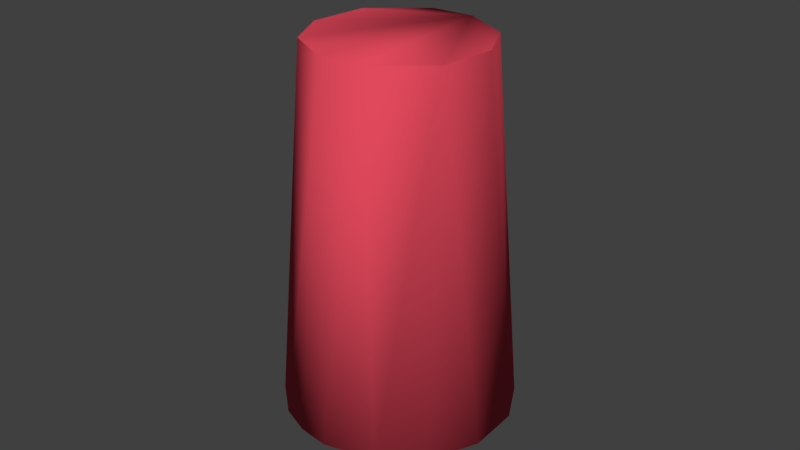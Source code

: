 # Source: red_cup.blend  (saved by Blender 2.79.0; exported with 4.5.12 LTS)
import bpy
from mathutils import Matrix  # noqa: F401  (used for matrix-valued properties, if any)

bpy.ops.wm.read_factory_settings(use_empty=True)
scene = bpy.context.scene
scene.name = 'Scene'

# ---- collections
col_collection_1 = bpy.data.collections.new('Collection 1'); scene.collection.children.link(col_collection_1)

# ---- materials (node trees are filled in below, after node groups)
mat_plastic___translucent_glossy__red__001 = bpy.data.materials.new('Plastic - Translucent Glossy (Red).001')
mat_plastic___translucent_glossy__red__001.alpha_threshold = 0.0
mat_plastic___translucent_glossy__red__001.use_transparent_shadow = False
mat_plastic___translucent_glossy__red__001.diffuse_color = (0.749, 0.06667, 0.1059, 1.0)
mat_plastic___translucent_glossy__red__001.roughness = 0.5

# ---- material node trees

# ---- world
world_world = bpy.data.worlds.new('World'); scene.world = world_world
world_world.color = (0.05088, 0.05088, 0.05088)
world_world.use_sun_shadow = False
world_world.sun_shadow_jitter_overblur = 0.0
world_world.cycles.sampling_method = 'MANUAL'

# ---- meshes
me_body1_001 = bpy.data.meshes.new('Body1.001')
me_body1_001.from_pydata([(0.0, 1.001e-32, 3.6), (0.0, 1.438, 3.487), (0.0, 2.875, 3.375), (0.0, 4.312, 3.263), (0.0, 5.75, 3.15), (0.0, 7.188, 3.037), (0.0, 8.625, 2.925), (0.0, 10.06, 2.812), (0.0, 11.5, 2.7), (-0.4913, 11.5, 2.655), (-0.9939, 11.5, 2.51), (-1.477, 11.5, 2.26), (-1.909, 11.5, 1.909), (-2.26, 11.5, 1.477), (-2.51, 11.5, 0.9939), (-2.655, 11.5, 0.4913), (-2.7, 11.5, -6.827e-16), (-2.655, 11.5, -0.4913), (-2.51, 11.5, -0.9939), (-2.26, 11.5, -1.477), (-1.909, 11.5, -1.909), (-1.477, 11.5, -2.26), (-0.9939, 11.5, -2.51), (-0.4913, 11.5, -2.655), (-3.307e-16, 11.5, -2.7), (-3.444e-16, 10.06, -2.812), (-3.582e-16, 8.625, -2.925), (-3.72e-16, 7.188, -3.037), (-3.858e-16, 5.75, -3.15), (-3.995e-16, 4.312, -3.263), (-4.133e-16, 2.875, -3.375), (-4.271e-16, 1.438, -3.487), (-4.409e-16, 8.882e-16, -3.6), (-0.3235, 0.0, -3.585), (-0.6551, 0.0, -3.54), (-0.9906, 0.0, -3.461), (-1.325, 0.0, -3.347), (-1.653, 0.0, -3.198), (-1.97, 0.0, -3.013), (-2.269, 0.0, -2.795), (-2.546, 0.0, -2.546), (-2.795, 0.0, -2.269), (-3.013, 0.0, -1.97), (-3.198, 0.0, -1.653), (-3.347, 0.0, -1.325), (-3.461, 0.0, -0.9906), (-3.54, 0.0, -0.6551), (-3.585, 0.0, -0.3235), (-3.6, 0.0, -7.93e-16), (-3.585, 0.0, 0.3235), (-3.54, 0.0, 0.6551), (-3.461, 0.0, 0.9906), (-3.347, 0.0, 1.325), (-3.198, 0.0, 1.653), (-3.013, 0.0, 1.97), (-2.795, 0.0, 2.269), (-2.546, 0.0, 2.546), (-2.269, 0.0, 2.795), (-1.97, 0.0, 3.013), (-1.653, 0.0, 3.198), (-1.325, 0.0, 3.347), (-0.9906, 0.0, 3.461), (-0.6551, 0.0, 3.54), (-0.3235, 0.0, 3.585), (-2.776, 8.625, 0.9217), (-2.654, 8.625, 1.23), (-1.23, 8.625, 2.654), (-0.9217, 8.625, 2.776), (-0.301, 8.625, 2.909), (-0.3241, 5.75, 3.133), (-0.3473, 2.875, 3.357), (-0.61, 8.625, 2.861), (-0.6569, 5.75, 3.081), (-0.7038, 2.875, 3.301), (-1.325, 5.75, 2.858), (-1.419, 2.875, 3.062), (-1.063, 2.875, 3.203), (-0.9926, 5.75, 2.99), (-1.81, 8.625, 2.298), (-1.949, 5.75, 2.475), (-2.088, 2.875, 2.651), (-1.763, 2.875, 2.878), (-1.646, 5.75, 2.686), (-1.528, 8.625, 2.494), (-2.298, 8.625, 1.81), (-2.475, 5.75, 1.949), (-2.651, 2.875, 2.088), (-2.386, 2.875, 2.386), (-2.227, 5.75, 2.227), (-2.068, 8.625, 2.068), (-2.494, 8.625, 1.528), (-2.686, 5.75, 1.646), (-2.878, 2.875, 1.763), (-2.99, 5.75, 0.9926), (-3.203, 2.875, 1.063), (-3.062, 2.875, 1.419), (-2.858, 5.75, 1.325), (-2.909, 8.625, 0.301), (-3.133, 5.75, 0.3241), (-3.357, 2.875, 0.3473), (-3.301, 2.875, 0.7038), (-3.081, 5.75, 0.6569), (-2.861, 8.625, 0.61), (-2.909, 8.625, -0.301), (-3.133, 5.75, -0.3241), (-3.357, 2.875, -0.3473), (-3.375, 2.875, -8.604e-16), (-3.15, 5.75, -8.327e-16), (-2.925, 8.625, -4.441e-16), (-2.861, 8.625, -0.61), (-3.081, 5.75, -0.6569), (-3.301, 2.875, -0.7038), (-2.494, 8.625, -1.528), (-2.686, 5.75, -1.646), (-2.878, 2.875, -1.763), (-3.138, 2.875, -1.242), (-2.929, 5.75, -1.159), (-2.72, 8.625, -1.077), (-2.187, 8.625, -1.942), (-2.355, 5.75, -2.092), (-2.523, 2.875, -2.241), (-1.81, 8.625, -2.298), (-1.949, 5.75, -2.475), (-2.088, 2.875, -2.651), (-1.381, 8.625, -2.579), (-1.487, 5.75, -2.777), (-1.593, 2.875, -2.975), (-0.9217, 8.625, -2.776), (-0.9926, 5.75, -2.99), (-1.063, 2.875, -3.203), (-0.4548, 8.625, -2.889), (-0.4898, 5.75, -3.112), (-0.5247, 2.875, -3.334), (0.3235, 0.0, -3.585), (0.6551, 0.0, -3.54), (0.9906, 0.0, -3.461), (1.325, 0.0, -3.347), (1.653, 0.0, -3.198), (1.97, 0.0, -3.013), (2.269, 0.0, -2.795), (2.546, 0.0, -2.546), (2.795, 0.0, -2.269), (3.013, 0.0, -1.97), (3.198, 0.0, -1.653), (3.347, 0.0, -1.325), (3.461, 0.0, -0.9906), (3.54, 0.0, -0.6551), (3.585, 0.0, -0.3235), (3.6, 0.0, -3.919e-16), (3.585, 0.0, 0.3235), (3.54, 0.0, 0.6551), (3.461, 0.0, 0.9906), (3.347, 0.0, 1.325), (3.198, 0.0, 1.653), (3.013, 0.0, 1.97), (2.795, 0.0, 2.269), (2.546, 0.0, 2.546), (2.269, 0.0, 2.795), (1.97, 0.0, 3.013), (1.653, 0.0, 3.198), (1.325, 0.0, 3.347), (0.9906, 0.0, 3.461), (0.6551, 0.0, 3.54), (0.3235, 0.0, 3.585), (-4.441e-16, 1.001e-32, -1.776e-15), (0.4913, 11.5, -2.655), (0.9939, 11.5, -2.51), (1.477, 11.5, -2.26), (1.909, 11.5, -1.909), (2.26, 11.5, -1.477), (2.51, 11.5, -0.9939), (2.655, 11.5, -0.4913), (2.7, 11.5, -3.82e-16), (2.655, 11.5, 0.4913), (2.51, 11.5, 0.9939), (2.26, 11.5, 1.477), (1.909, 11.5, 1.909), (1.477, 11.5, 2.26), (0.9939, 11.5, 2.51), (0.4913, 11.5, 2.655), (2.776, 8.625, -0.9217), (2.654, 8.625, -1.23), (1.23, 8.625, -2.654), (0.9217, 8.625, -2.776), (0.5247, 2.875, 3.334), (0.4898, 5.75, 3.112), (0.4548, 8.625, 2.889), (1.063, 2.875, 3.203), (0.9926, 5.75, 2.99), (0.9217, 8.625, 2.776), (1.593, 2.875, 2.975), (1.487, 5.75, 2.777), (1.381, 8.625, 2.579), (2.088, 2.875, 2.651), (1.949, 5.75, 2.475), (1.81, 8.625, 2.298), (2.523, 2.875, 2.241), (2.355, 5.75, 2.092), (2.187, 8.625, 1.942), (2.878, 2.875, 1.763), (2.686, 5.75, 1.646), (2.494, 8.625, 1.528), (3.138, 2.875, 1.242), (2.929, 5.75, 1.159), (2.72, 8.625, 1.077), (3.301, 2.875, 0.7038), (3.081, 5.75, 0.6569), (2.861, 8.625, 0.61), (3.357, 2.875, 0.3473), (3.133, 5.75, 0.3241), (2.909, 8.625, 0.301), (3.375, 2.875, -4.441e-16), (3.15, 5.75, -4.441e-16), (2.925, 8.625, -4.441e-16), (3.357, 2.875, -0.3473), (3.133, 5.75, -0.3241), (2.909, 8.625, -0.301), (3.301, 2.875, -0.7038), (3.081, 5.75, -0.6569), (2.861, 8.625, -0.61), (3.203, 2.875, -1.063), (2.99, 5.75, -0.9926), (3.062, 2.875, -1.419), (2.858, 5.75, -1.325), (2.878, 2.875, -1.763), (2.686, 5.75, -1.646), (2.494, 8.625, -1.528), (2.651, 2.875, -2.088), (2.475, 5.75, -1.949), (2.298, 8.625, -1.81), (2.386, 2.875, -2.386), (2.227, 5.75, -2.227), (2.068, 8.625, -2.068), (2.088, 2.875, -2.651), (1.949, 5.75, -2.475), (1.81, 8.625, -2.298), (1.763, 2.875, -2.878), (1.646, 5.75, -2.686), (1.528, 8.625, -2.494), (1.419, 2.875, -3.062), (1.325, 5.75, -2.858), (1.063, 2.875, -3.203), (0.9926, 5.75, -2.99), (0.7038, 2.875, -3.301), (0.6569, 5.75, -3.081), (0.61, 8.625, -2.861), (0.3473, 2.875, -3.357), (0.3241, 5.75, -3.133), (0.301, 8.625, -2.909), (-4.441e-16, 11.5, -4.441e-16)], [], [(0, 1, 63), (63, 1, 2), (63, 2, 70), (70, 2, 3), (70, 3, 69), (69, 3, 4), (69, 4, 5), (69, 5, 68), (68, 5, 6), (68, 6, 7), (7, 8, 68), (68, 8, 9), (68, 9, 71), (71, 9, 67), (71, 67, 77), (77, 67, 74), (77, 74, 75), (75, 74, 81), (75, 81, 59), (59, 81, 58), (58, 81, 80), (58, 80, 57), (57, 80, 87), (57, 87, 56), (56, 87, 55), (55, 87, 86), (55, 86, 54), (54, 86, 92), (54, 92, 53), (53, 92, 95), (53, 95, 52), (52, 95, 94), (52, 94, 51), (51, 94, 100), (51, 100, 50), (50, 100, 99), (50, 99, 49), (49, 99, 106), (49, 106, 48), (48, 106, 47), (47, 106, 105), (47, 105, 46), (46, 105, 111), (46, 111, 45), (45, 111, 115), (45, 115, 44), (44, 115, 43), (43, 115, 114), (43, 114, 42), (42, 114, 41), (41, 114, 120), (41, 120, 40), (40, 120, 123), (40, 123, 39), (39, 123, 38), (38, 123, 126), (38, 126, 37), (37, 126, 36), (36, 126, 129), (36, 129, 35), (35, 129, 132), (35, 132, 34), (34, 132, 33), (33, 132, 30), (33, 30, 31), (9, 10, 67), (67, 10, 66), (67, 66, 74), (74, 66, 82), (74, 82, 81), (81, 82, 80), (10, 11, 66), (66, 11, 83), (66, 83, 82), (82, 83, 79), (82, 79, 80), (80, 79, 87), (83, 11, 78), (78, 11, 12), (78, 12, 89), (89, 12, 84), (89, 84, 85), (85, 84, 91), (85, 91, 92), (92, 91, 95), (12, 13, 84), (84, 13, 90), (84, 90, 91), (91, 90, 96), (91, 96, 95), (95, 96, 94), (90, 13, 65), (65, 13, 14), (65, 14, 64), (64, 14, 15), (64, 15, 102), (102, 15, 97), (102, 97, 98), (98, 97, 107), (98, 107, 106), (106, 107, 105), (15, 16, 97), (97, 16, 108), (97, 108, 107), (107, 108, 104), (107, 104, 105), (105, 104, 111), (108, 16, 103), (103, 16, 17), (103, 17, 109), (109, 17, 18), (109, 18, 117), (117, 18, 112), (117, 112, 113), (113, 112, 119), (113, 119, 120), (120, 119, 123), (18, 19, 112), (112, 19, 118), (112, 118, 119), (119, 118, 122), (119, 122, 123), (123, 122, 126), (19, 20, 118), (118, 20, 121), (118, 121, 122), (122, 121, 125), (122, 125, 126), (126, 125, 129), (20, 21, 121), (121, 21, 124), (121, 124, 125), (125, 124, 128), (125, 128, 129), (129, 128, 132), (21, 22, 124), (124, 22, 127), (124, 127, 128), (128, 127, 131), (128, 131, 132), (132, 131, 29), (132, 29, 30), (22, 23, 127), (127, 23, 130), (127, 130, 131), (131, 130, 27), (131, 27, 28), (24, 25, 23), (23, 25, 130), (25, 26, 130), (130, 26, 27), (28, 29, 131), (31, 32, 33), (59, 60, 75), (75, 60, 76), (75, 76, 77), (77, 76, 72), (77, 72, 71), (71, 72, 68), (60, 61, 76), (76, 61, 73), (76, 73, 72), (72, 73, 69), (72, 69, 68), (61, 62, 73), (73, 62, 70), (73, 70, 69), (62, 63, 70), (83, 78, 79), (79, 78, 88), (79, 88, 87), (87, 88, 86), (89, 85, 88), (88, 85, 86), (86, 85, 92), (78, 89, 88), (64, 93, 65), (65, 93, 96), (65, 96, 90), (100, 94, 93), (93, 94, 96), (93, 64, 101), (101, 64, 102), (101, 102, 98), (98, 99, 101), (101, 99, 100), (101, 100, 93), (99, 98, 106), (108, 103, 104), (104, 103, 110), (104, 110, 111), (111, 110, 115), (103, 109, 110), (110, 109, 116), (110, 116, 115), (115, 116, 114), (117, 113, 116), (116, 113, 114), (114, 113, 120), (109, 117, 116), (33, 32, 164), (164, 32, 133), (164, 133, 134), (134, 135, 164), (164, 135, 136), (164, 136, 137), (137, 138, 164), (164, 138, 139), (164, 139, 140), (140, 141, 164), (164, 141, 142), (164, 142, 143), (143, 144, 164), (164, 144, 145), (164, 145, 146), (146, 147, 164), (164, 147, 148), (164, 148, 149), (149, 150, 164), (164, 150, 151), (164, 151, 152), (152, 153, 164), (164, 153, 154), (164, 154, 155), (155, 156, 164), (164, 156, 157), (164, 157, 158), (158, 159, 164), (164, 159, 160), (164, 160, 161), (161, 162, 164), (164, 162, 163), (164, 163, 0), (0, 63, 164), (164, 63, 62), (164, 62, 61), (61, 60, 164), (164, 60, 59), (164, 59, 58), (58, 57, 164), (164, 57, 56), (164, 56, 55), (55, 54, 164), (164, 54, 53), (164, 53, 52), (52, 51, 164), (164, 51, 50), (164, 50, 49), (49, 48, 164), (164, 48, 47), (164, 47, 46), (46, 45, 164), (164, 45, 44), (164, 44, 43), (43, 42, 164), (164, 42, 41), (164, 41, 40), (40, 39, 164), (164, 39, 38), (164, 38, 37), (37, 36, 164), (164, 36, 35), (164, 35, 34), (34, 33, 164), (8, 7, 179), (179, 7, 186), (179, 186, 189), (189, 186, 185), (189, 185, 188), (188, 185, 184), (188, 184, 187), (187, 184, 161), (187, 161, 160), (7, 6, 186), (186, 6, 5), (186, 5, 185), (185, 5, 4), (185, 4, 3), (185, 3, 184), (184, 3, 2), (184, 2, 163), (163, 2, 1), (163, 1, 0), (163, 162, 184), (184, 162, 161), (187, 160, 190), (190, 160, 159), (190, 159, 158), (190, 158, 193), (193, 158, 157), (193, 157, 156), (193, 156, 196), (196, 156, 155), (196, 155, 199), (199, 155, 154), (199, 154, 153), (199, 153, 202), (202, 153, 152), (202, 152, 151), (202, 151, 205), (205, 151, 150), (205, 150, 208), (208, 150, 149), (208, 149, 211), (211, 149, 148), (211, 148, 147), (211, 147, 214), (214, 147, 146), (214, 146, 217), (217, 146, 145), (217, 145, 220), (220, 145, 144), (220, 144, 222), (222, 144, 143), (222, 143, 224), (224, 143, 142), (224, 142, 227), (227, 142, 141), (227, 141, 230), (230, 141, 140), (230, 140, 139), (230, 139, 233), (233, 139, 138), (233, 138, 236), (236, 138, 137), (236, 137, 239), (239, 137, 136), (239, 136, 241), (241, 136, 135), (241, 135, 243), (243, 135, 134), (243, 134, 246), (246, 134, 133), (246, 133, 30), (30, 133, 31), (31, 133, 32), (30, 29, 246), (246, 29, 247), (246, 247, 243), (243, 247, 244), (243, 244, 241), (241, 244, 242), (241, 242, 239), (239, 242, 240), (239, 240, 236), (236, 240, 237), (236, 237, 233), (233, 237, 234), (233, 234, 230), (230, 234, 231), (230, 231, 227), (227, 231, 228), (227, 228, 224), (224, 228, 225), (224, 225, 222), (222, 225, 223), (222, 223, 220), (220, 223, 221), (220, 221, 217), (217, 221, 218), (217, 218, 214), (214, 218, 215), (214, 215, 211), (211, 215, 212), (211, 212, 208), (208, 212, 209), (208, 209, 205), (205, 209, 206), (205, 206, 202), (202, 206, 203), (202, 203, 199), (199, 203, 200), (199, 200, 196), (196, 200, 197), (196, 197, 193), (193, 197, 194), (193, 194, 190), (190, 194, 191), (190, 191, 187), (187, 191, 188), (29, 28, 247), (247, 28, 27), (247, 27, 248), (248, 27, 26), (248, 26, 25), (25, 24, 248), (248, 24, 165), (248, 165, 245), (245, 165, 183), (245, 183, 242), (242, 183, 240), (165, 166, 183), (183, 166, 182), (183, 182, 240), (240, 182, 237), (166, 167, 182), (182, 167, 238), (182, 238, 237), (237, 238, 234), (238, 167, 235), (235, 167, 168), (235, 168, 232), (232, 168, 229), (232, 229, 228), (228, 229, 225), (168, 169, 229), (229, 169, 226), (229, 226, 225), (225, 226, 223), (226, 169, 181), (181, 169, 170), (181, 170, 180), (180, 170, 171), (180, 171, 219), (219, 171, 216), (219, 216, 215), (215, 216, 212), (171, 172, 216), (216, 172, 213), (216, 213, 212), (212, 213, 209), (213, 172, 210), (210, 172, 173), (210, 173, 207), (207, 173, 174), (207, 174, 204), (204, 174, 201), (204, 201, 200), (200, 201, 197), (174, 175, 201), (201, 175, 198), (201, 198, 197), (197, 198, 194), (175, 176, 198), (198, 176, 195), (198, 195, 194), (194, 195, 191), (176, 177, 195), (195, 177, 192), (195, 192, 191), (191, 192, 188), (177, 178, 192), (192, 178, 189), (192, 189, 188), (178, 179, 189), (204, 200, 203), (207, 204, 203), (207, 203, 206), (210, 207, 206), (210, 206, 209), (213, 210, 209), (219, 215, 218), (180, 219, 218), (180, 218, 221), (181, 180, 221), (181, 221, 223), (226, 181, 223), (232, 228, 231), (235, 232, 231), (235, 231, 234), (238, 235, 234), (245, 242, 244), (248, 245, 244), (248, 244, 247), (9, 8, 249), (249, 8, 179), (249, 179, 178), (178, 177, 249), (249, 177, 176), (249, 176, 175), (175, 174, 249), (249, 174, 173), (249, 173, 172), (172, 171, 249), (249, 171, 170), (249, 170, 169), (169, 168, 249), (249, 168, 167), (249, 167, 166), (166, 165, 249), (249, 165, 24), (249, 24, 23), (23, 22, 249), (249, 22, 21), (249, 21, 20), (20, 19, 249), (249, 19, 18), (249, 18, 17), (17, 16, 249), (249, 16, 15), (249, 15, 14), (14, 13, 249), (249, 13, 12), (249, 12, 11), (11, 10, 249), (249, 10, 9)])
me_body1_001.polygons.foreach_set('use_smooth', [True] * 496)
_k = set([(0, 63), (0, 163), (8, 9), (8, 179), (9, 10), (10, 11), (11, 12), (12, 13), (13, 14), (14, 15), (15, 16), (16, 17), (17, 18), (18, 19), (19, 20), (20, 21), (21, 22), (22, 23), (23, 24), (24, 165), (32, 33), (32, 133), (33, 34), (34, 35), (35, 36), (36, 37), (37, 38), (38, 39), (39, 40), (40, 41), (41, 42), (42, 43), (43, 44), (44, 45), (45, 46), (46, 47), (47, 48), (48, 49), (49, 50), (50, 51), (51, 52), (52, 53), (53, 54), (54, 55), (55, 56), (56, 57), (57, 58), (58, 59), (59, 60), (60, 61), (61, 62), (62, 63), (133, 134), (134, 135), (135, 136), (136, 137), (137, 138), (138, 139), (139, 140), (140, 141), (141, 142), (142, 143), (143, 144), (144, 145), (145, 146), (146, 147), (147, 148), (148, 149), (149, 150), (150, 151), (151, 152), (152, 153), (153, 154), (154, 155), (155, 156), (156, 157), (157, 158), (158, 159), (159, 160), (160, 161), (161, 162), (162, 163), (165, 166), (166, 167), (167, 168), (168, 169), (169, 170), (170, 171), (171, 172), (172, 173), (173, 174), (174, 175), (175, 176), (176, 177), (177, 178), (178, 179)])
me_body1_001.attributes.new('sharp_edge', 'BOOLEAN', 'EDGE').data.foreach_set('value', [ (min(e.vertices), max(e.vertices)) in _k for e in me_body1_001.edges])
_uv = me_body1_001.uv_layers.new(name='Texture UVs')
_uv.uv.foreach_set('vector', [5.768, 0.0, 4.326, 0.0, 5.768, -0.2784, 5.768, -0.2784, 4.326, 0.0, 2.884, 0.0, 5.768, -0.2784, 2.884, 0.0, 2.884, -0.3182, 2.884, -0.3182, 2.884, 0.0, 1.442, 0.0, 2.884, -0.3182, 1.442, 0.0, 6.994e-16, -0.3182, 6.994e-16, -0.3182, 1.442, 0.0, 6.994e-16, 0.0, 6.994e-16, -0.3182, 6.994e-16, 0.0, -1.442, 0.0, 6.994e-16, -0.3182, -1.442, 0.0, -2.884, -0.3182, -2.884, -0.3182, -1.442, 0.0, -2.884, 0.0, -2.884, -0.3182, -2.884, 0.0, -4.326, 0.0, -4.326, 0.0, -5.768, 0.0, -2.884, -0.3182, -2.884, -0.3182, -5.768, 0.0, -5.768, -0.5569, -2.884, -0.3182, -5.768, -0.5569, -2.884, -0.6364, -2.884, -0.6364, -5.768, -0.5569, -2.884, -0.9546, -2.884, -0.6364, -2.884, -0.9546, 6.994e-16, -0.9546, 6.994e-16, -0.9546, -2.884, -0.9546, 6.994e-16, -1.273, 6.994e-16, -0.9546, 6.994e-16, -1.273, 2.884, -1.273, 2.884, -1.273, 6.994e-16, -1.273, 2.884, -1.591, 2.884, -1.273, 2.884, -1.591, 5.768, -1.392, 5.768, -1.392, 2.884, -1.591, 5.768, -1.671, 5.768, -1.671, 2.884, -1.591, 2.884, -1.909, 5.768, -1.671, 2.884, -1.909, 5.768, -1.949, 5.768, -1.949, 2.884, -1.909, 2.884, -2.227, 5.768, -1.949, 2.884, -2.227, 5.768, -2.227, 5.768, -2.227, 2.884, -2.227, 5.768, -2.506, 5.768, -2.506, 2.884, -2.227, 2.884, -2.546, 5.768, -2.506, 2.884, -2.546, 5.768, -2.784, 5.768, -2.784, 2.884, -2.546, 2.884, -2.864, 5.768, -2.784, 2.884, -2.864, 5.768, -3.063, 5.768, -3.063, 2.884, -2.864, 2.884, -3.182, 5.768, -3.063, 2.884, -3.182, 5.768, -3.341, 5.768, -3.341, 2.884, -3.182, 2.884, -3.5, 5.768, -3.341, 2.884, -3.5, 5.768, -3.62, 5.768, -3.62, 2.884, -3.5, 2.884, -3.818, 5.768, -3.62, 2.884, -3.818, 5.768, -3.898, 5.768, -3.898, 2.884, -3.818, 2.884, -4.137, 5.768, -3.898, 2.884, -4.137, 5.768, -4.176, 5.768, -4.176, 2.884, -4.137, 2.884, -4.455, 5.768, -4.176, 2.884, -4.455, 5.768, -4.455, 5.768, -4.455, 2.884, -4.455, 5.768, -4.733, 5.768, -4.733, 2.884, -4.455, 2.884, -4.773, 5.768, -4.733, 2.884, -4.773, 5.768, -5.012, 5.768, -5.012, 2.884, -4.773, 2.884, -5.091, 5.768, -5.012, 2.884, -5.091, 5.768, -5.29, 5.768, -5.29, 2.884, -5.091, 2.884, -5.569, 5.768, -5.29, 2.884, -5.569, 5.768, -5.569, 5.768, -5.569, 2.884, -5.569, 5.768, -5.847, 5.768, -5.847, 2.884, -5.569, 2.884, -6.046, 5.768, -5.847, 2.884, -6.046, 5.768, -6.125, 5.768, -6.125, 2.884, -6.046, 5.768, -6.404, 5.768, -6.404, 2.884, -6.046, 2.884, -6.523, 5.768, -6.404, 2.884, -6.523, 5.768, -6.682, 5.768, -6.682, 2.884, -6.523, 2.884, -7.0, 5.768, -6.682, 2.884, -7.0, 5.768, -6.961, 5.768, -6.961, 2.884, -7.0, 5.768, -7.239, 5.768, -7.239, 2.884, -7.0, 2.884, -7.478, 5.768, -7.239, 2.884, -7.478, 5.768, -7.518, 5.768, -7.518, 2.884, -7.478, 5.768, -7.796, 5.768, -7.796, 2.884, -7.478, 2.884, -7.955, 5.768, -7.796, 2.884, -7.955, 5.768, -8.074, 5.768, -8.074, 2.884, -7.955, 2.884, -8.432, 5.768, -8.074, 2.884, -8.432, 5.768, -8.353, 5.768, -8.353, 2.884, -8.432, 5.768, -8.631, 5.768, -8.631, 2.884, -8.432, 2.884, -8.91, 5.768, -8.631, 2.884, -8.91, 4.326, -8.91, -5.768, -0.5569, -5.768, -1.114, -2.884, -0.9546, -2.884, -0.9546, -5.768, -1.114, -2.884, -1.273, -2.884, -0.9546, -2.884, -1.273, 6.994e-16, -1.273, 6.994e-16, -1.273, -2.884, -1.273, 6.994e-16, -1.591, 6.994e-16, -1.273, 6.994e-16, -1.591, 2.884, -1.591, 2.884, -1.591, 6.994e-16, -1.591, 2.884, -1.909, -5.768, -1.114, -5.768, -1.671, -2.884, -1.273, -2.884, -1.273, -5.768, -1.671, -2.884, -1.591, -2.884, -1.273, -2.884, -1.591, 6.994e-16, -1.591, 6.994e-16, -1.591, -2.884, -1.591, 6.994e-16, -1.909, 6.994e-16, -1.591, 6.994e-16, -1.909, 2.884, -1.909, 2.884, -1.909, 6.994e-16, -1.909, 2.884, -2.227, -2.884, -1.591, -5.768, -1.671, -2.884, -1.909, -2.884, -1.909, -5.768, -1.671, -5.768, -2.227, -2.884, -1.909, -5.768, -2.227, -2.884, -2.227, -2.884, -2.227, -5.768, -2.227, -2.884, -2.546, -2.884, -2.227, -2.884, -2.546, 6.994e-16, -2.546, 6.994e-16, -2.546, -2.884, -2.546, 6.994e-16, -2.864, 6.994e-16, -2.546, 6.994e-16, -2.864, 2.884, -2.864, 2.884, -2.864, 6.994e-16, -2.864, 2.884, -3.182, -5.768, -2.227, -5.768, -2.784, -2.884, -2.546, -2.884, -2.546, -5.768, -2.784, -2.884, -2.864, -2.884, -2.546, -2.884, -2.864, 6.994e-16, -2.864, 6.994e-16, -2.864, -2.884, -2.864, 6.994e-16, -3.182, 6.994e-16, -2.864, 6.994e-16, -3.182, 2.884, -3.182, 2.884, -3.182, 6.994e-16, -3.182, 2.884, -3.5, -2.884, -2.864, -5.768, -2.784, -2.884, -3.182, -2.884, -3.182, -5.768, -2.784, -5.768, -3.341, -2.884, -3.182, -5.768, -3.341, -2.884, -3.5, -2.884, -3.5, -5.768, -3.341, -5.768, -3.898, -2.884, -3.5, -5.768, -3.898, -2.884, -3.818, -2.884, -3.818, -5.768, -3.898, -2.884, -4.137, -2.884, -3.818, -2.884, -4.137, 6.994e-16, -4.137, 6.994e-16, -4.137, -2.884, -4.137, 6.994e-16, -4.455, 6.994e-16, -4.137, 6.994e-16, -4.455, 2.884, -4.455, 2.884, -4.455, 6.994e-16, -4.455, 2.884, -4.773, -5.768, -3.898, -5.768, -4.455, -2.884, -4.137, -2.884, -4.137, -5.768, -4.455, -2.884, -4.455, -2.884, -4.137, -2.884, -4.455, 6.994e-16, -4.455, 6.994e-16, -4.455, -2.884, -4.455, 6.994e-16, -4.773, 6.994e-16, -4.455, 6.994e-16, -4.773, 2.884, -4.773, 2.884, -4.773, 6.994e-16, -4.773, 2.884, -5.091, -2.884, -4.455, -5.768, -4.455, -2.884, -4.773, -2.884, -4.773, -5.768, -4.455, -5.768, -5.012, -2.884, -4.773, -5.768, -5.012, -2.884, -5.091, -2.884, -5.091, -5.768, -5.012, -5.768, -5.569, -2.884, -5.091, -5.768, -5.569, -2.884, -5.569, -2.884, -5.569, -5.768, -5.569, -2.884, -6.046, -2.884, -5.569, -2.884, -6.046, 6.994e-16, -6.046, 6.994e-16, -6.046, -2.884, -6.046, 6.994e-16, -6.523, 6.994e-16, -6.046, 6.994e-16, -6.523, 2.884, -6.523, 2.884, -6.523, 6.994e-16, -6.523, 2.884, -7.0, -5.768, -5.569, -5.768, -6.125, -2.884, -6.046, -2.884, -6.046, -5.768, -6.125, -2.884, -6.523, -2.884, -6.046, -2.884, -6.523, 6.994e-16, -6.523, 6.994e-16, -6.523, -2.884, -6.523, 6.994e-16, -7.0, 6.994e-16, -6.523, 6.994e-16, -7.0, 2.884, -7.0, 2.884, -7.0, 6.994e-16, -7.0, 2.884, -7.478, -5.768, -6.125, -5.768, -6.682, -2.884, -6.523, -2.884, -6.523, -5.768, -6.682, -2.884, -7.0, -2.884, -6.523, -2.884, -7.0, 6.994e-16, -7.0, 6.994e-16, -7.0, -2.884, -7.0, 6.994e-16, -7.478, 6.994e-16, -7.0, 6.994e-16, -7.478, 2.884, -7.478, 2.884, -7.478, 6.994e-16, -7.478, 2.884, -7.955, -5.768, -6.682, -5.768, -7.239, -2.884, -7.0, -2.884, -7.0, -5.768, -7.239, -2.884, -7.478, -2.884, -7.0, -2.884, -7.478, 6.994e-16, -7.478, 6.994e-16, -7.478, -2.884, -7.478, 6.994e-16, -7.955, 6.994e-16, -7.478, 6.994e-16, -7.955, 2.884, -7.955, 2.884, -7.955, 6.994e-16, -7.955, 2.884, -8.432, -5.768, -7.239, -5.768, -7.796, -2.884, -7.478, -2.884, -7.478, -5.768, -7.796, -2.884, -7.955, -2.884, -7.478, -2.884, -7.955, 6.994e-16, -7.955, 6.994e-16, -7.955, -2.884, -7.955, 6.994e-16, -8.432, 6.994e-16, -7.955, 6.994e-16, -8.432, 2.884, -8.432, 2.884, -8.432, 6.994e-16, -8.432, 1.442, -8.91, 2.884, -8.432, 1.442, -8.91, 2.884, -8.91, -5.768, -7.796, -5.768, -8.353, -2.884, -7.955, -2.884, -7.955, -5.768, -8.353, -2.884, -8.432, -2.884, -7.955, -2.884, -8.432, 6.994e-16, -8.432, 6.994e-16, -8.432, -2.884, -8.432, -1.442, -8.91, 6.994e-16, -8.432, -1.442, -8.91, -3.497e-16, -8.91, -5.768, -8.91, -4.326, -8.91, -5.768, -8.353, -5.768, -8.353, -4.326, -8.91, -2.884, -8.432, -4.326, -8.91, -2.884, -8.91, -2.884, -8.432, -2.884, -8.432, -2.884, -8.91, -1.442, -8.91, -3.497e-16, -8.91, 1.442, -8.91, 6.994e-16, -8.432, 4.326, -8.91, 5.768, -8.91, 5.768, -8.631, 5.768, -1.392, 5.768, -1.114, 2.884, -1.273, 2.884, -1.273, 5.768, -1.114, 2.884, -0.9546, 2.884, -1.273, 2.884, -0.9546, 6.994e-16, -0.9546, 6.994e-16, -0.9546, 2.884, -0.9546, 6.994e-16, -0.6364, 6.994e-16, -0.9546, 6.994e-16, -0.6364, -2.884, -0.6364, -2.884, -0.6364, 6.994e-16, -0.6364, -2.884, -0.3182, 5.768, -1.114, 5.768, -0.8353, 2.884, -0.9546, 2.884, -0.9546, 5.768, -0.8353, 2.884, -0.6364, 2.884, -0.9546, 2.884, -0.6364, 6.994e-16, -0.6364, 6.994e-16, -0.6364, 2.884, -0.6364, 6.994e-16, -0.3182, 6.994e-16, -0.6364, 6.994e-16, -0.3182, -2.884, -0.3182, 5.768, -0.8353, 5.768, -0.5569, 2.884, -0.6364, 2.884, -0.6364, 5.768, -0.5569, 2.884, -0.3182, 2.884, -0.6364, 2.884, -0.3182, 6.994e-16, -0.3182, 5.768, -0.5569, 5.768, -0.2784, 2.884, -0.3182, -2.884, -1.591, -2.884, -1.909, 6.994e-16, -1.909, 6.994e-16, -1.909, -2.884, -1.909, 6.994e-16, -2.227, 6.994e-16, -1.909, 6.994e-16, -2.227, 2.884, -2.227, 2.884, -2.227, 6.994e-16, -2.227, 2.884, -2.546, -2.884, -2.227, 6.994e-16, -2.546, 6.994e-16, -2.227, 6.994e-16, -2.227, 6.994e-16, -2.546, 2.884, -2.546, 2.884, -2.546, 6.994e-16, -2.546, 2.884, -2.864, -2.884, -1.909, -2.884, -2.227, 6.994e-16, -2.227, -2.884, -3.5, 6.994e-16, -3.5, -2.884, -3.182, -2.884, -3.182, 6.994e-16, -3.5, 6.994e-16, -3.182, -2.884, -3.182, 6.994e-16, -3.182, -2.884, -2.864, 2.884, -3.818, 2.884, -3.5, 6.994e-16, -3.5, 6.994e-16, -3.5, 2.884, -3.5, 6.994e-16, -3.182, 6.994e-16, -3.5, -2.884, -3.5, 6.994e-16, -3.818, 6.994e-16, -3.818, -2.884, -3.5, -2.884, -3.818, 6.994e-16, -3.818, -2.884, -3.818, 6.994e-16, -4.137, 6.994e-16, -4.137, 2.884, -4.137, 6.994e-16, -3.818, 6.994e-16, -3.818, 2.884, -4.137, 2.884, -3.818, 6.994e-16, -3.818, 2.884, -3.818, 6.994e-16, -3.5, 2.884, -4.137, 6.994e-16, -4.137, 2.884, -4.455, -2.884, -4.455, -2.884, -4.773, 6.994e-16, -4.773, 6.994e-16, -4.773, -2.884, -4.773, 6.994e-16, -5.091, 6.994e-16, -4.773, 6.994e-16, -5.091, 2.884, -5.091, 2.884, -5.091, 6.994e-16, -5.091, 2.884, -5.569, -2.884, -4.773, -2.884, -5.091, 6.994e-16, -5.091, 6.994e-16, -5.091, -2.884, -5.091, 6.994e-16, -5.569, 6.994e-16, -5.091, 6.994e-16, -5.569, 2.884, -5.569, 2.884, -5.569, 6.994e-16, -5.569, 2.884, -6.046, -2.884, -5.569, 6.994e-16, -6.046, 6.994e-16, -5.569, 6.994e-16, -5.569, 6.994e-16, -6.046, 2.884, -6.046, 2.884, -6.046, 6.994e-16, -6.046, 2.884, -6.523, -2.884, -5.091, -2.884, -5.569, 6.994e-16, -5.569, 7.185, -0.3235, 7.2, -8.01e-16, 3.6, -8.422e-16, 3.6, -8.422e-16, 7.2, -8.01e-16, 7.185, 0.3235, 3.6, -8.422e-16, 7.185, 0.3235, 7.14, 0.6551, 7.14, 0.6551, 7.061, 0.9906, 3.6, -8.422e-16, 3.6, -8.422e-16, 7.061, 0.9906, 6.947, 1.325, 3.6, -8.422e-16, 6.947, 1.325, 6.798, 1.653, 6.798, 1.653, 6.613, 1.97, 3.6, -8.422e-16, 3.6, -8.422e-16, 6.613, 1.97, 6.395, 2.269, 3.6, -8.422e-16, 6.395, 2.269, 6.146, 2.546, 6.146, 2.546, 5.869, 2.795, 3.6, -8.422e-16, 3.6, -8.422e-16, 5.869, 2.795, 5.57, 3.013, 3.6, -8.422e-16, 5.57, 3.013, 5.253, 3.198, 5.253, 3.198, 4.925, 3.347, 3.6, -8.422e-16, 3.6, -8.422e-16, 4.925, 3.347, 4.591, 3.461, 3.6, -8.422e-16, 4.591, 3.461, 4.255, 3.54, 4.255, 3.54, 3.923, 3.585, 3.6, -8.422e-16, 3.6, -8.422e-16, 3.923, 3.585, 3.6, 3.6, 3.6, -8.422e-16, 3.6, 3.6, 3.277, 3.585, 3.277, 3.585, 2.945, 3.54, 3.6, -8.422e-16, 3.6, -8.422e-16, 2.945, 3.54, 2.609, 3.461, 3.6, -8.422e-16, 2.609, 3.461, 2.275, 3.347, 2.275, 3.347, 1.947, 3.198, 3.6, -8.422e-16, 3.6, -8.422e-16, 1.947, 3.198, 1.63, 3.013, 3.6, -8.422e-16, 1.63, 3.013, 1.331, 2.795, 1.331, 2.795, 1.054, 2.546, 3.6, -8.422e-16, 3.6, -8.422e-16, 1.054, 2.546, 0.8051, 2.269, 3.6, -8.422e-16, 0.8051, 2.269, 0.5868, 1.97, 0.5868, 1.97, 0.4022, 1.653, 3.6, -8.422e-16, 3.6, -8.422e-16, 0.4022, 1.653, 0.2528, 1.325, 3.6, -8.422e-16, 0.2528, 1.325, 0.139, 0.9906, 0.139, 0.9906, 0.0601, 0.6551, 3.6, -8.422e-16, 3.6, -8.422e-16, 0.0601, 0.6551, 0.01456, 0.3235, 3.6, -8.422e-16, 0.01456, 0.3235, -1.102e-16, -8.834e-16, -1.102e-16, -8.834e-16, 0.01456, -0.3235, 3.6, -8.422e-16, 3.6, -8.422e-16, 0.01456, -0.3235, 0.0601, -0.6551, 3.6, -8.422e-16, 0.0601, -0.6551, 0.139, -0.9906, 0.139, -0.9906, 0.2528, -1.325, 3.6, -8.422e-16, 3.6, -8.422e-16, 0.2528, -1.325, 0.4022, -1.653, 3.6, -8.422e-16, 0.4022, -1.653, 0.5868, -1.97, 0.5868, -1.97, 0.8051, -2.269, 3.6, -8.422e-16, 3.6, -8.422e-16, 0.8051, -2.269, 1.054, -2.546, 3.6, -8.422e-16, 1.054, -2.546, 1.331, -2.795, 1.331, -2.795, 1.63, -3.013, 3.6, -8.422e-16, 3.6, -8.422e-16, 1.63, -3.013, 1.947, -3.198, 3.6, -8.422e-16, 1.947, -3.198, 2.275, -3.347, 2.275, -3.347, 2.609, -3.461, 3.6, -8.422e-16, 3.6, -8.422e-16, 2.609, -3.461, 2.945, -3.54, 3.6, -8.422e-16, 2.945, -3.54, 3.277, -3.585, 3.277, -3.585, 3.6, -3.6, 3.6, -8.422e-16, 3.6, -8.422e-16, 3.6, -3.6, 3.923, -3.585, 3.6, -8.422e-16, 3.923, -3.585, 4.255, -3.54, 4.255, -3.54, 4.591, -3.461, 3.6, -8.422e-16, 3.6, -8.422e-16, 4.591, -3.461, 4.925, -3.347, 3.6, -8.422e-16, 4.925, -3.347, 5.253, -3.198, 5.253, -3.198, 5.57, -3.013, 3.6, -8.422e-16, 3.6, -8.422e-16, 5.57, -3.013, 5.869, -2.795, 3.6, -8.422e-16, 5.869, -2.795, 6.146, -2.546, 6.146, -2.546, 6.395, -2.269, 3.6, -8.422e-16, 3.6, -8.422e-16, 6.395, -2.269, 6.613, -1.97, 3.6, -8.422e-16, 6.613, -1.97, 6.798, -1.653, 6.798, -1.653, 6.947, -1.325, 3.6, -8.422e-16, 3.6, -8.422e-16, 6.947, -1.325, 7.061, -0.9906, 3.6, -8.422e-16, 7.061, -0.9906, 7.14, -0.6551, 7.14, -0.6551, 7.185, -0.3235, 3.6, -8.422e-16, -5.768, 0.0, -4.326, 1.503e-33, -5.768, 0.5569, -5.768, 0.5569, -4.326, 1.503e-33, -2.884, 0.4773, -5.768, 0.5569, -2.884, 0.4773, -2.884, 0.9546, -2.884, 0.9546, -2.884, 0.4773, 6.994e-16, 0.4773, -2.884, 0.9546, 6.994e-16, 0.4773, 6.994e-16, 0.9546, 6.994e-16, 0.9546, 6.994e-16, 0.4773, 2.884, 0.4773, 6.994e-16, 0.9546, 2.884, 0.4773, 2.884, 0.9546, 2.884, 0.9546, 2.884, 0.4773, 5.768, 0.8353, 2.884, 0.9546, 5.768, 0.8353, 5.768, 1.114, -4.326, 1.503e-33, -2.884, 3.007e-33, -2.884, 0.4773, -2.884, 0.4773, -2.884, 3.007e-33, -1.442, 4.51e-33, -2.884, 0.4773, -1.442, 4.51e-33, 6.994e-16, 0.4773, 6.994e-16, 0.4773, -1.442, 4.51e-33, 3.497e-16, 6.013e-33, 6.994e-16, 0.4773, 3.497e-16, 6.013e-33, 1.442, 7.517e-33, 6.994e-16, 0.4773, 1.442, 7.517e-33, 2.884, 0.4773, 2.884, 0.4773, 1.442, 7.517e-33, 2.884, 9.02e-33, 2.884, 0.4773, 2.884, 9.02e-33, 5.768, 0.2784, 5.768, 0.2784, 2.884, 9.02e-33, 4.326, 1.052e-32, 5.768, 0.2784, 4.326, 1.052e-32, 5.768, 1.929e-16, 5.768, 0.2784, 5.768, 0.5569, 2.884, 0.4773, 2.884, 0.4773, 5.768, 0.5569, 5.768, 0.8353, 2.884, 0.9546, 5.768, 1.114, 2.884, 1.432, 2.884, 1.432, 5.768, 1.114, 5.768, 1.392, 2.884, 1.432, 5.768, 1.392, 5.768, 1.671, 2.884, 1.432, 5.768, 1.671, 2.884, 1.909, 2.884, 1.909, 5.768, 1.671, 5.768, 1.949, 2.884, 1.909, 5.768, 1.949, 5.768, 2.227, 2.884, 1.909, 5.768, 2.227, 2.884, 2.387, 2.884, 2.387, 5.768, 2.227, 5.768, 2.506, 2.884, 2.387, 5.768, 2.506, 2.884, 2.864, 2.884, 2.864, 5.768, 2.506, 5.768, 2.784, 2.884, 2.864, 5.768, 2.784, 5.768, 3.063, 2.884, 2.864, 5.768, 3.063, 2.884, 3.341, 2.884, 3.341, 5.768, 3.063, 5.768, 3.341, 2.884, 3.341, 5.768, 3.341, 5.768, 3.62, 2.884, 3.341, 5.768, 3.62, 2.884, 3.818, 2.884, 3.818, 5.768, 3.62, 5.768, 3.898, 2.884, 3.818, 5.768, 3.898, 2.884, 4.137, 2.884, 4.137, 5.768, 3.898, 5.768, 4.176, 2.884, 4.137, 5.768, 4.176, 2.884, 4.455, 2.884, 4.455, 5.768, 4.176, 5.768, 4.455, 2.884, 4.455, 5.768, 4.455, 5.768, 4.733, 2.884, 4.455, 5.768, 4.733, 2.884, 4.773, 2.884, 4.773, 5.768, 4.733, 5.768, 5.012, 2.884, 4.773, 5.768, 5.012, 2.884, 5.091, 2.884, 5.091, 5.768, 5.012, 5.768, 5.29, 2.884, 5.091, 5.768, 5.29, 2.884, 5.409, 2.884, 5.409, 5.768, 5.29, 5.768, 5.569, 2.884, 5.409, 5.768, 5.569, 2.884, 5.728, 2.884, 5.728, 5.768, 5.569, 5.768, 5.847, 2.884, 5.728, 5.768, 5.847, 2.884, 6.046, 2.884, 6.046, 5.768, 5.847, 5.768, 6.125, 2.884, 6.046, 5.768, 6.125, 2.884, 6.364, 2.884, 6.364, 5.768, 6.125, 5.768, 6.404, 2.884, 6.364, 5.768, 6.404, 2.884, 6.682, 2.884, 6.682, 5.768, 6.404, 5.768, 6.682, 2.884, 6.682, 5.768, 6.682, 5.768, 6.961, 2.884, 6.682, 5.768, 6.961, 2.884, 7.0, 2.884, 7.0, 5.768, 6.961, 5.768, 7.239, 2.884, 7.0, 5.768, 7.239, 2.884, 7.319, 2.884, 7.319, 5.768, 7.239, 5.768, 7.518, 2.884, 7.319, 5.768, 7.518, 2.884, 7.637, 2.884, 7.637, 5.768, 7.518, 5.768, 7.796, 2.884, 7.637, 5.768, 7.796, 2.884, 7.955, 2.884, 7.955, 5.768, 7.796, 5.768, 8.074, 2.884, 7.955, 5.768, 8.074, 2.884, 8.273, 2.884, 8.273, 5.768, 8.074, 5.768, 8.353, 2.884, 8.273, 5.768, 8.353, 2.884, 8.592, 2.884, 8.592, 5.768, 8.353, 5.768, 8.631, 2.884, 8.592, 5.768, 8.631, 2.884, 8.91, 2.884, 8.91, 5.768, 8.631, 4.326, 8.91, 4.326, 8.91, 5.768, 8.631, 5.768, 8.91, 2.884, 8.91, 1.442, 8.91, 2.884, 8.592, 2.884, 8.592, 1.442, 8.91, 6.994e-16, 8.592, 2.884, 8.592, 6.994e-16, 8.592, 2.884, 8.273, 2.884, 8.273, 6.994e-16, 8.592, 6.994e-16, 8.273, 2.884, 8.273, 6.994e-16, 8.273, 2.884, 7.955, 2.884, 7.955, 6.994e-16, 8.273, 6.994e-16, 7.955, 2.884, 7.955, 6.994e-16, 7.955, 2.884, 7.637, 2.884, 7.637, 6.994e-16, 7.955, 6.994e-16, 7.637, 2.884, 7.637, 6.994e-16, 7.637, 2.884, 7.319, 2.884, 7.319, 6.994e-16, 7.637, 6.994e-16, 7.319, 2.884, 7.319, 6.994e-16, 7.319, 2.884, 7.0, 2.884, 7.0, 6.994e-16, 7.319, 6.994e-16, 7.0, 2.884, 7.0, 6.994e-16, 7.0, 2.884, 6.682, 2.884, 6.682, 6.994e-16, 7.0, 6.994e-16, 6.682, 2.884, 6.682, 6.994e-16, 6.682, 2.884, 6.364, 2.884, 6.364, 6.994e-16, 6.682, 6.994e-16, 6.364, 2.884, 6.364, 6.994e-16, 6.364, 2.884, 6.046, 2.884, 6.046, 6.994e-16, 6.364, 6.994e-16, 6.046, 2.884, 6.046, 6.994e-16, 6.046, 2.884, 5.728, 2.884, 5.728, 6.994e-16, 6.046, 6.994e-16, 5.728, 2.884, 5.728, 6.994e-16, 5.728, 2.884, 5.409, 2.884, 5.409, 6.994e-16, 5.728, 6.994e-16, 5.409, 2.884, 5.409, 6.994e-16, 5.409, 2.884, 5.091, 2.884, 5.091, 6.994e-16, 5.409, 6.994e-16, 5.091, 2.884, 5.091, 6.994e-16, 5.091, 2.884, 4.773, 2.884, 4.773, 6.994e-16, 5.091, 6.994e-16, 4.773, 2.884, 4.773, 6.994e-16, 4.773, 2.884, 4.455, 2.884, 4.455, 6.994e-16, 4.773, 6.994e-16, 4.455, 2.884, 4.455, 6.994e-16, 4.455, 2.884, 4.137, 2.884, 4.137, 6.994e-16, 4.455, 6.994e-16, 4.137, 2.884, 4.137, 6.994e-16, 4.137, 2.884, 3.818, 2.884, 3.818, 6.994e-16, 4.137, 6.994e-16, 3.818, 2.884, 3.818, 6.994e-16, 3.818, 2.884, 3.341, 2.884, 3.341, 6.994e-16, 3.818, 6.994e-16, 3.341, 2.884, 3.341, 6.994e-16, 3.341, 2.884, 2.864, 2.884, 2.864, 6.994e-16, 3.341, 6.994e-16, 2.864, 2.884, 2.864, 6.994e-16, 2.864, 2.884, 2.387, 2.884, 2.387, 6.994e-16, 2.864, 6.994e-16, 2.387, 2.884, 2.387, 6.994e-16, 2.387, 2.884, 1.909, 2.884, 1.909, 6.994e-16, 2.387, 6.994e-16, 1.909, 2.884, 1.909, 6.994e-16, 1.909, 2.884, 1.432, 2.884, 1.432, 6.994e-16, 1.909, 6.994e-16, 1.432, 2.884, 1.432, 6.994e-16, 1.432, 2.884, 0.9546, 2.884, 0.9546, 6.994e-16, 1.432, 6.994e-16, 0.9546, 1.442, 8.91, 0.0, 8.91, 6.994e-16, 8.592, 6.994e-16, 8.592, 0.0, 8.91, -1.442, 8.91, 6.994e-16, 8.592, -1.442, 8.91, -2.884, 8.592, -2.884, 8.592, -1.442, 8.91, -2.884, 8.91, -2.884, 8.592, -2.884, 8.91, -4.326, 8.91, -4.326, 8.91, -5.768, 8.91, -2.884, 8.592, -2.884, 8.592, -5.768, 8.91, -5.768, 8.353, -2.884, 8.592, -5.768, 8.353, -2.884, 8.273, -2.884, 8.273, -5.768, 8.353, -2.884, 7.955, -2.884, 8.273, -2.884, 7.955, 6.994e-16, 7.955, 6.994e-16, 7.955, -2.884, 7.955, 6.994e-16, 7.637, -5.768, 8.353, -5.768, 7.796, -2.884, 7.955, -2.884, 7.955, -5.768, 7.796, -2.884, 7.637, -2.884, 7.955, -2.884, 7.637, 6.994e-16, 7.637, 6.994e-16, 7.637, -2.884, 7.637, 6.994e-16, 7.319, -5.768, 7.796, -5.768, 7.239, -2.884, 7.637, -2.884, 7.637, -5.768, 7.239, -2.884, 7.319, -2.884, 7.637, -2.884, 7.319, 6.994e-16, 7.319, 6.994e-16, 7.319, -2.884, 7.319, 6.994e-16, 7.0, -2.884, 7.319, -5.768, 7.239, -2.884, 7.0, -2.884, 7.0, -5.768, 7.239, -5.768, 6.682, -2.884, 7.0, -5.768, 6.682, -2.884, 6.682, -2.884, 6.682, -5.768, 6.682, -2.884, 6.364, -2.884, 6.682, -2.884, 6.364, 6.994e-16, 6.364, 6.994e-16, 6.364, -2.884, 6.364, 6.994e-16, 6.046, -5.768, 6.682, -5.768, 6.125, -2.884, 6.364, -2.884, 6.364, -5.768, 6.125, -2.884, 6.046, -2.884, 6.364, -2.884, 6.046, 6.994e-16, 6.046, 6.994e-16, 6.046, -2.884, 6.046, 6.994e-16, 5.728, -2.884, 6.046, -5.768, 6.125, -2.884, 5.728, -2.884, 5.728, -5.768, 6.125, -5.768, 5.569, -2.884, 5.728, -5.768, 5.569, -2.884, 5.409, -2.884, 5.409, -5.768, 5.569, -5.768, 5.012, -2.884, 5.409, -5.768, 5.012, -2.884, 5.091, -2.884, 5.091, -5.768, 5.012, -2.884, 4.773, -2.884, 5.091, -2.884, 4.773, 6.994e-16, 4.773, 6.994e-16, 4.773, -2.884, 4.773, 6.994e-16, 4.455, -5.768, 5.012, -5.768, 4.455, -2.884, 4.773, -2.884, 4.773, -5.768, 4.455, -2.884, 4.455, -2.884, 4.773, -2.884, 4.455, 6.994e-16, 4.455, 6.994e-16, 4.455, -2.884, 4.455, 6.994e-16, 4.137, -2.884, 4.455, -5.768, 4.455, -2.884, 4.137, -2.884, 4.137, -5.768, 4.455, -5.768, 3.898, -2.884, 4.137, -5.768, 3.898, -2.884, 3.818, -2.884, 3.818, -5.768, 3.898, -5.768, 3.341, -2.884, 3.818, -5.768, 3.341, -2.884, 3.341, -2.884, 3.341, -5.768, 3.341, -2.884, 2.864, -2.884, 3.341, -2.884, 2.864, 6.994e-16, 2.864, 6.994e-16, 2.864, -2.884, 2.864, 6.994e-16, 2.387, -5.768, 3.341, -5.768, 2.784, -2.884, 2.864, -2.884, 2.864, -5.768, 2.784, -2.884, 2.387, -2.884, 2.864, -2.884, 2.387, 6.994e-16, 2.387, 6.994e-16, 2.387, -2.884, 2.387, 6.994e-16, 1.909, -5.768, 2.784, -5.768, 2.227, -2.884, 2.387, -2.884, 2.387, -5.768, 2.227, -2.884, 1.909, -2.884, 2.387, -2.884, 1.909, 6.994e-16, 1.909, 6.994e-16, 1.909, -2.884, 1.909, 6.994e-16, 1.432, -5.768, 2.227, -5.768, 1.671, -2.884, 1.909, -2.884, 1.909, -5.768, 1.671, -2.884, 1.432, -2.884, 1.909, -2.884, 1.432, 6.994e-16, 1.432, 6.994e-16, 1.432, -2.884, 1.432, 6.994e-16, 0.9546, -5.768, 1.671, -5.768, 1.114, -2.884, 1.432, -2.884, 1.432, -5.768, 1.114, -2.884, 0.9546, -2.884, 1.432, -2.884, 0.9546, 6.994e-16, 0.9546, -5.768, 1.114, -5.768, 0.5569, -2.884, 0.9546, -2.884, 3.341, 6.994e-16, 2.864, 6.994e-16, 3.341, -2.884, 3.818, -2.884, 3.341, 6.994e-16, 3.341, -2.884, 3.818, 6.994e-16, 3.341, 6.994e-16, 3.818, -2.884, 4.137, -2.884, 3.818, 6.994e-16, 3.818, -2.884, 4.137, 6.994e-16, 3.818, 6.994e-16, 4.137, -2.884, 4.455, -2.884, 4.137, 6.994e-16, 4.137, -2.884, 5.091, 6.994e-16, 4.773, 6.994e-16, 5.091, -2.884, 5.409, -2.884, 5.091, 6.994e-16, 5.091, -2.884, 5.409, 6.994e-16, 5.091, 6.994e-16, 5.409, -2.884, 5.728, -2.884, 5.409, 6.994e-16, 5.409, -2.884, 5.728, 6.994e-16, 5.409, 6.994e-16, 5.728, -2.884, 6.046, -2.884, 5.728, 6.994e-16, 5.728, -2.884, 6.682, 6.994e-16, 6.364, 6.994e-16, 6.682, -2.884, 7.0, -2.884, 6.682, 6.994e-16, 6.682, -2.884, 7.0, 6.994e-16, 6.682, 6.994e-16, 7.0, -2.884, 7.319, -2.884, 7.0, 6.994e-16, 7.0, -2.884, 8.273, 6.994e-16, 7.955, 6.994e-16, 8.273, -2.884, 8.592, -2.884, 8.273, 6.994e-16, 8.273, -2.884, 8.592, 6.994e-16, 8.273, 6.994e-16, 8.592, 2.655, -0.4913, 2.7, 1.653e-16, 4.441e-16, -2.455e-16, 4.441e-16, -2.455e-16, 2.7, 1.653e-16, 2.655, 0.4913, 4.441e-16, -2.455e-16, 2.655, 0.4913, 2.51, 0.9939, 2.51, 0.9939, 2.26, 1.477, 4.441e-16, -2.455e-16, 4.441e-16, -2.455e-16, 2.26, 1.477, 1.909, 1.909, 4.441e-16, -2.455e-16, 1.909, 1.909, 1.477, 2.26, 1.477, 2.26, 0.9939, 2.51, 4.441e-16, -2.455e-16, 4.441e-16, -2.455e-16, 0.9939, 2.51, 0.4913, 2.655, 4.441e-16, -2.455e-16, 0.4913, 2.655, 9.017e-16, 2.7, 9.017e-16, 2.7, -0.4913, 2.655, 4.441e-16, -2.455e-16, 4.441e-16, -2.455e-16, -0.4913, 2.655, -0.9939, 2.51, 4.441e-16, -2.455e-16, -0.9939, 2.51, -1.477, 2.26, -1.477, 2.26, -1.909, 1.909, 4.441e-16, -2.455e-16, 4.441e-16, -2.455e-16, -1.909, 1.909, -2.26, 1.477, 4.441e-16, -2.455e-16, -2.26, 1.477, -2.51, 0.9939, -2.51, 0.9939, -2.655, 0.4913, 4.441e-16, -2.455e-16, 4.441e-16, -2.455e-16, -2.655, 0.4913, -2.7, -6.562e-16, 4.441e-16, -2.455e-16, -2.7, -6.562e-16, -2.655, -0.4913, -2.655, -0.4913, -2.51, -0.9939, 4.441e-16, -2.455e-16, 4.441e-16, -2.455e-16, -2.51, -0.9939, -2.26, -1.477, 4.441e-16, -2.455e-16, -2.26, -1.477, -1.909, -1.909, -1.909, -1.909, -1.477, -2.26, 4.441e-16, -2.455e-16, 4.441e-16, -2.455e-16, -1.477, -2.26, -0.9939, -2.51, 4.441e-16, -2.455e-16, -0.9939, -2.51, -0.4913, -2.655, -0.4913, -2.655, 3.89e-17, -2.7, 4.441e-16, -2.455e-16, 4.441e-16, -2.455e-16, 3.89e-17, -2.7, 0.4913, -2.655, 4.441e-16, -2.455e-16, 0.4913, -2.655, 0.9939, -2.51, 0.9939, -2.51, 1.477, -2.26, 4.441e-16, -2.455e-16, 4.441e-16, -2.455e-16, 1.477, -2.26, 1.909, -1.909, 4.441e-16, -2.455e-16, 1.909, -1.909, 2.26, -1.477, 2.26, -1.477, 2.51, -0.9939, 4.441e-16, -2.455e-16, 4.441e-16, -2.455e-16, 2.51, -0.9939, 2.655, -0.4913])
me_body1_001.materials.append(mat_plastic___translucent_glossy__red__001)
me_body1_001.use_remesh_preserve_volume = False
me_body1_001.use_remesh_preserve_attributes = False
me_body1_001.use_mirror_vertex_groups = False
me_body1_001.update()
me_body1_001.normals_split_custom_set([tuple(v) for v in zip(*[iter([0.0, 0.07802, 0.997, 0.0, 0.07802, 0.997, -0.0897, 0.07796, 0.9929, -0.0897, 0.07796, 0.9929, 0.0, 0.07802, 0.997, 3.641e-05, 0.07802, 0.997, -0.0897, 0.07796, 0.9929, 3.641e-05, 0.07802, 0.997, -0.1026, 0.07804, 0.9917, -0.1026, 0.07804, 0.9917, 3.641e-05, 0.07802, 0.997, 2.994e-05, 0.07802, 0.997, -0.1026, 0.07804, 0.9917, 2.994e-05, 0.07802, 0.997, -0.1027, 0.07802, 0.9916, -0.1027, 0.07802, 0.9916, 2.994e-05, 0.07802, 0.997, 8.433e-06, 0.07808, 0.9969, -0.1027, 0.07802, 0.9916, 8.433e-06, 0.07808, 0.9969, -1.153e-05, 0.07802, 0.997, -0.1027, 0.07802, 0.9916, -1.153e-05, 0.07802, 0.997, -0.1027, 0.078, 0.9916, -0.1027, 0.078, 0.9916, -1.153e-05, 0.07802, 0.997, 8.947e-06, 0.07808, 0.9969, -0.1027, 0.078, 0.9916, 8.947e-06, 0.07808, 0.9969, 2.746e-06, 0.07802, 0.997, 2.746e-06, 0.07802, 0.997, -7.346e-06, 0.07801, 0.997, -0.1027, 0.078, 0.9916, -0.1027, 0.078, 0.9916, -7.346e-06, 0.07801, 0.997, -0.1814, 0.07804, 0.9803, -0.1027, 0.078, 0.9916, -0.1814, 0.07804, 0.9803, -0.208, 0.07803, 0.975, -0.208, 0.07803, 0.975, -0.1814, 0.07804, 0.9803, -0.3144, 0.07816, 0.9461, -0.208, 0.07803, 0.975, -0.3144, 0.07816, 0.9461, -0.3144, 0.07802, 0.9461, -0.3144, 0.07802, 0.9461, -0.3144, 0.07816, 0.9461, -0.4193, 0.07802, 0.9045, -0.3144, 0.07802, 0.9461, -0.4193, 0.07802, 0.9045, -0.4193, 0.07808, 0.9045, -0.4193, 0.07808, 0.9045, -0.4193, 0.07802, 0.9045, -0.521, 0.07825, 0.8499, -0.4193, 0.07808, 0.9045, -0.521, 0.07825, 0.8499, -0.4579, 0.078, 0.8856, -0.4579, 0.078, 0.8856, -0.521, 0.07825, 0.8499, -0.5455, 0.07801, 0.8344, -0.5455, 0.07801, 0.8344, -0.521, 0.07825, 0.8499, -0.617, 0.07818, 0.7831, -0.5455, 0.07801, 0.8344, -0.617, 0.07818, 0.7831, -0.6284, 0.07801, 0.774, -0.6284, 0.07801, 0.774, -0.617, 0.07818, 0.7831, -0.7049, 0.07846, 0.7049, -0.6284, 0.07801, 0.774, -0.7049, 0.07846, 0.7049, -0.705, 0.07802, 0.705, -0.705, 0.07802, 0.705, -0.7049, 0.07846, 0.7049, -0.774, 0.07807, 0.6283, -0.774, 0.07807, 0.6283, -0.7049, 0.07846, 0.7049, -0.7831, 0.07818, 0.617, -0.774, 0.07807, 0.6283, -0.7831, 0.07818, 0.617, -0.8344, 0.07801, 0.5455, -0.8344, 0.07801, 0.5455, -0.7831, 0.07818, 0.617, -0.8499, 0.07825, 0.521, -0.8344, 0.07801, 0.5455, -0.8499, 0.07825, 0.521, -0.8856, 0.078, 0.4579, -0.8856, 0.078, 0.4579, -0.8499, 0.07825, 0.521, -0.9045, 0.07813, 0.4193, -0.8856, 0.078, 0.4579, -0.9045, 0.07813, 0.4193, -0.927, 0.07798, 0.367, -0.927, 0.07798, 0.367, -0.9045, 0.07813, 0.4193, -0.9461, 0.07815, 0.3142, -0.927, 0.07798, 0.367, -0.9461, 0.07815, 0.3142, -0.9585, 0.07802, 0.2743, -0.9585, 0.07802, 0.2743, -0.9461, 0.07815, 0.3142, -0.975, 0.0781, 0.208, -0.9585, 0.07802, 0.2743, -0.975, 0.0781, 0.208, -0.9803, 0.07789, 0.1815, -0.9803, 0.07789, 0.1815, -0.975, 0.0781, 0.208, -0.9917, 0.07804, 0.1026, -0.9803, 0.07789, 0.1815, -0.9917, 0.07804, 0.1026, -0.9929, 0.07805, 0.08953, -0.9929, 0.07805, 0.08953, -0.9917, 0.07804, 0.1026, -0.9969, 0.07836, 8.43e-08, -0.9929, 0.07805, 0.08953, -0.9969, 0.07836, 8.43e-08, -0.997, 0.07802, 0.0, -0.997, 0.07802, 0.0, -0.9969, 0.07836, 8.43e-08, -0.9929, 0.07805, -0.08953, -0.9929, 0.07805, -0.08953, -0.9969, 0.07836, 8.43e-08, -0.9916, 0.07806, -0.1027, -0.9929, 0.07805, -0.08953, -0.9916, 0.07806, -0.1027, -0.9803, 0.07789, -0.1815, -0.9803, 0.07789, -0.1815, -0.9916, 0.07806, -0.1027, -0.975, 0.07802, -0.2079, -0.9803, 0.07789, -0.1815, -0.975, 0.07802, -0.2079, -0.9584, 0.07798, -0.2745, -0.9584, 0.07798, -0.2745, -0.975, 0.07802, -0.2079, -0.9269, 0.07805, -0.367, -0.9584, 0.07798, -0.2745, -0.9269, 0.07805, -0.367, -0.9269, 0.07802, -0.3671, -0.9269, 0.07802, -0.3671, -0.9269, 0.07805, -0.367, -0.8856, 0.07771, -0.4579, -0.8856, 0.07771, -0.4579, -0.9269, 0.07805, -0.367, -0.85, 0.07809, -0.521, -0.8856, 0.07771, -0.4579, -0.85, 0.07809, -0.521, -0.8344, 0.07803, -0.5455, -0.8344, 0.07803, -0.5455, -0.85, 0.07809, -0.521, -0.774, 0.078, -0.6284, -0.774, 0.078, -0.6284, -0.85, 0.07809, -0.521, -0.7454, 0.07811, -0.662, -0.774, 0.078, -0.6284, -0.7454, 0.07811, -0.662, -0.7047, 0.07803, -0.7052, -0.7047, 0.07803, -0.7052, -0.7454, 0.07811, -0.662, -0.6169, 0.07806, -0.7832, -0.7047, 0.07803, -0.7052, -0.6169, 0.07806, -0.7832, -0.6284, 0.07803, -0.774, -0.6284, 0.07803, -0.774, -0.6169, 0.07806, -0.7832, -0.5455, 0.07803, -0.8344, -0.5455, 0.07803, -0.8344, -0.6169, 0.07806, -0.7832, -0.4707, 0.07805, -0.8789, -0.5455, 0.07803, -0.8344, -0.4707, 0.07805, -0.8789, -0.4578, 0.07815, -0.8856, -0.4578, 0.07815, -0.8856, -0.4707, 0.07805, -0.8789, -0.3669, 0.07802, -0.927, -0.3669, 0.07802, -0.927, -0.4707, 0.07805, -0.8789, -0.3142, 0.07806, -0.9462, -0.3669, 0.07802, -0.927, -0.3142, 0.07806, -0.9462, -0.2741, 0.07819, -0.9585, -0.2741, 0.07819, -0.9585, -0.3142, 0.07806, -0.9462, -0.155, 0.07801, -0.9848, -0.2741, 0.07819, -0.9585, -0.155, 0.07801, -0.9848, -0.1814, 0.07802, -0.9803, -0.1814, 0.07802, -0.9803, -0.155, 0.07801, -0.9848, -0.08961, 0.07801, -0.9929, -0.08961, 0.07801, -0.9929, -0.155, 0.07801, -0.9848, 1.22e-05, 0.07802, -0.997, -0.08961, 0.07801, -0.9929, 1.22e-05, 0.07802, -0.997, 0.0, 0.07802, -0.997, -0.1814, 0.07804, 0.9803, -0.367, 0.07803, 0.927, -0.3144, 0.07816, 0.9461, -0.3144, 0.07816, 0.9461, -0.367, 0.07803, 0.927, -0.4193, 0.07804, 0.9045, -0.3144, 0.07816, 0.9461, -0.4193, 0.07804, 0.9045, -0.4193, 0.07802, 0.9045, -0.4193, 0.07802, 0.9045, -0.4193, 0.07804, 0.9045, -0.5213, 0.07802, 0.8498, -0.4193, 0.07802, 0.9045, -0.5213, 0.07802, 0.8498, -0.521, 0.07825, 0.8499, -0.521, 0.07825, 0.8499, -0.5213, 0.07802, 0.8498, -0.617, 0.07818, 0.7831, -0.367, 0.07803, 0.927, -0.5455, 0.07802, 0.8344, -0.4193, 0.07804, 0.9045, -0.4193, 0.07804, 0.9045, -0.5455, 0.07802, 0.8344, -0.5208, 0.07823, 0.8501, -0.4193, 0.07804, 0.9045, -0.5208, 0.07823, 0.8501, -0.5213, 0.07802, 0.8498, -0.5213, 0.07802, 0.8498, -0.5208, 0.07823, 0.8501, -0.6171, 0.07802, 0.783, -0.5213, 0.07802, 0.8498, -0.6171, 0.07802, 0.783, -0.617, 0.07818, 0.7831, -0.617, 0.07818, 0.7831, -0.6171, 0.07802, 0.783, -0.7049, 0.07846, 0.7049, -0.5208, 0.07823, 0.8501, -0.5455, 0.07802, 0.8344, -0.6172, 0.07789, 0.7829, -0.6172, 0.07789, 0.7829, -0.5455, 0.07802, 0.8344, -0.705, 0.07802, 0.705, -0.6172, 0.07789, 0.7829, -0.705, 0.07802, 0.705, -0.705, 0.07802, 0.705, -0.705, 0.07802, 0.705, -0.705, 0.07802, 0.705, -0.7829, 0.07789, 0.6172, -0.705, 0.07802, 0.705, -0.7829, 0.07789, 0.6172, -0.783, 0.07802, 0.6171, -0.783, 0.07802, 0.6171, -0.7829, 0.07789, 0.6172, -0.8498, 0.07802, 0.5213, -0.783, 0.07802, 0.6171, -0.8498, 0.07802, 0.5213, -0.8499, 0.07825, 0.521, -0.8499, 0.07825, 0.521, -0.8498, 0.07802, 0.5213, -0.9045, 0.07813, 0.4193, -0.705, 0.07802, 0.705, -0.8344, 0.07802, 0.5455, -0.7829, 0.07789, 0.6172, -0.7829, 0.07789, 0.6172, -0.8344, 0.07802, 0.5455, -0.8501, 0.07823, 0.5208, -0.7829, 0.07789, 0.6172, -0.8501, 0.07823, 0.5208, -0.8498, 0.07802, 0.5213, -0.8498, 0.07802, 0.5213, -0.8501, 0.07823, 0.5208, -0.9045, 0.07802, 0.4193, -0.8498, 0.07802, 0.5213, -0.9045, 0.07802, 0.4193, -0.9045, 0.07813, 0.4193, -0.9045, 0.07813, 0.4193, -0.9045, 0.07802, 0.4193, -0.9461, 0.07815, 0.3142, -0.8501, 0.07823, 0.5208, -0.8344, 0.07802, 0.5455, -0.9045, 0.07802, 0.4192, -0.9045, 0.07802, 0.4192, -0.8344, 0.07802, 0.5455, -0.927, 0.07803, 0.367, -0.9045, 0.07802, 0.4192, -0.927, 0.07803, 0.367, -0.9461, 0.07816, 0.3144, -0.9461, 0.07816, 0.3144, -0.927, 0.07803, 0.367, -0.9803, 0.07804, 0.1814, -0.9461, 0.07816, 0.3144, -0.9803, 0.07804, 0.1814, -0.975, 0.07803, 0.208, -0.975, 0.07803, 0.208, -0.9803, 0.07804, 0.1814, -0.9917, 0.07801, 0.1026, -0.975, 0.07803, 0.208, -0.9917, 0.07801, 0.1026, -0.9917, 0.07802, 0.1026, -0.9917, 0.07802, 0.1026, -0.9917, 0.07801, 0.1026, -0.997, 0.07802, -1.306e-07, -0.9917, 0.07802, 0.1026, -0.997, 0.07802, -1.306e-07, -0.9969, 0.07836, 8.43e-08, -0.9969, 0.07836, 8.43e-08, -0.997, 0.07802, -1.306e-07, -0.9916, 0.07806, -0.1027, -0.9803, 0.07804, 0.1814, -0.997, 0.07804, -1.139e-07, -0.9917, 0.07801, 0.1026, -0.9917, 0.07801, 0.1026, -0.997, 0.07804, -1.139e-07, -0.997, 0.07802, -9.38e-08, -0.9917, 0.07801, 0.1026, -0.997, 0.07802, -9.38e-08, -0.997, 0.07802, -1.306e-07, -0.997, 0.07802, -1.306e-07, -0.997, 0.07802, -9.38e-08, -0.9917, 0.07803, -0.1026, -0.997, 0.07802, -1.306e-07, -0.9917, 0.07803, -0.1026, -0.9916, 0.07806, -0.1027, -0.9916, 0.07806, -0.1027, -0.9917, 0.07803, -0.1026, -0.975, 0.07802, -0.2079, -0.997, 0.07802, -9.38e-08, -0.997, 0.07804, -1.139e-07, -0.9917, 0.07801, -0.1026, -0.9917, 0.07801, -0.1026, -0.997, 0.07804, -1.139e-07, -0.9803, 0.07802, -0.1814, -0.9917, 0.07801, -0.1026, -0.9803, 0.07802, -0.1814, -0.975, 0.0779, -0.2079, -0.975, 0.0779, -0.2079, -0.9803, 0.07802, -0.1814, -0.927, 0.07802, -0.367, -0.975, 0.0779, -0.2079, -0.927, 0.07802, -0.367, -0.9269, 0.07803, -0.367, -0.9269, 0.07803, -0.367, -0.927, 0.07802, -0.367, -0.8498, 0.0776, -0.5214, -0.9269, 0.07803, -0.367, -0.8498, 0.0776, -0.5214, -0.8499, 0.07802, -0.5211, -0.8499, 0.07802, -0.5211, -0.8498, 0.0776, -0.5214, -0.7452, 0.07802, -0.6622, -0.8499, 0.07802, -0.5211, -0.7452, 0.07802, -0.6622, -0.7454, 0.07811, -0.662, -0.7454, 0.07811, -0.662, -0.7452, 0.07802, -0.6622, -0.6169, 0.07806, -0.7832, -0.927, 0.07802, -0.367, -0.8344, 0.07802, -0.5455, -0.8498, 0.0776, -0.5214, -0.8498, 0.0776, -0.5214, -0.8344, 0.07802, -0.5455, -0.7454, 0.07798, -0.662, -0.8498, 0.0776, -0.5214, -0.7454, 0.07798, -0.662, -0.7452, 0.07802, -0.6622, -0.7452, 0.07802, -0.6622, -0.7454, 0.07798, -0.662, -0.6173, 0.07802, -0.7829, -0.7452, 0.07802, -0.6622, -0.6173, 0.07802, -0.7829, -0.6169, 0.07806, -0.7832, -0.6169, 0.07806, -0.7832, -0.6173, 0.07802, -0.7829, -0.4707, 0.07805, -0.8789, -0.8344, 0.07802, -0.5455, -0.705, 0.07803, -0.705, -0.7454, 0.07798, -0.662, -0.7454, 0.07798, -0.662, -0.705, 0.07803, -0.705, -0.6169, 0.07795, -0.7832, -0.7454, 0.07798, -0.662, -0.6169, 0.07795, -0.7832, -0.6173, 0.07802, -0.7829, -0.6173, 0.07802, -0.7829, -0.6169, 0.07795, -0.7832, -0.4707, 0.07802, -0.8788, -0.6173, 0.07802, -0.7829, -0.4707, 0.07802, -0.8788, -0.4707, 0.07805, -0.8789, -0.4707, 0.07805, -0.8789, -0.4707, 0.07802, -0.8788, -0.3142, 0.07806, -0.9462, -0.705, 0.07803, -0.705, -0.5455, 0.07804, -0.8344, -0.6169, 0.07795, -0.7832, -0.6169, 0.07795, -0.7832, -0.5455, 0.07804, -0.8344, -0.4706, 0.07804, -0.8789, -0.6169, 0.07795, -0.7832, -0.4706, 0.07804, -0.8789, -0.4707, 0.07802, -0.8788, -0.4707, 0.07802, -0.8788, -0.4706, 0.07804, -0.8789, -0.3142, 0.07802, -0.9461, -0.4707, 0.07802, -0.8788, -0.3142, 0.07802, -0.9461, -0.3142, 0.07806, -0.9462, -0.3142, 0.07806, -0.9462, -0.3142, 0.07802, -0.9461, -0.155, 0.07801, -0.9848, -0.5455, 0.07804, -0.8344, -0.367, 0.07801, -0.927, -0.4706, 0.07804, -0.8789, -0.4706, 0.07804, -0.8789, -0.367, 0.07801, -0.927, -0.3142, 0.07799, -0.9462, -0.4706, 0.07804, -0.8789, -0.3142, 0.07799, -0.9462, -0.3142, 0.07802, -0.9461, -0.3142, 0.07802, -0.9461, -0.3142, 0.07799, -0.9462, -0.155, 0.07802, -0.9848, -0.3142, 0.07802, -0.9461, -0.155, 0.07802, -0.9848, -0.155, 0.07801, -0.9848, -0.155, 0.07801, -0.9848, -0.155, 0.07802, -0.9848, -2.995e-05, 0.07802, -0.997, -0.155, 0.07801, -0.9848, -2.995e-05, 0.07802, -0.997, 1.22e-05, 0.07802, -0.997, -0.367, 0.07801, -0.927, -0.1814, 0.07802, -0.9803, -0.3142, 0.07799, -0.9462, -0.3142, 0.07799, -0.9462, -0.1814, 0.07802, -0.9803, -0.155, 0.07803, -0.9848, -0.3142, 0.07799, -0.9462, -0.155, 0.07803, -0.9848, -0.155, 0.07802, -0.9848, -0.155, 0.07802, -0.9848, -0.155, 0.07803, -0.9848, 1.154e-05, 0.07802, -0.997, -0.155, 0.07802, -0.9848, 1.154e-05, 0.07802, -0.997, -8.326e-06, 0.07802, -0.997, 7.346e-06, 0.07801, -0.997, -2.686e-06, 0.07802, -0.997, -0.1814, 0.07802, -0.9803, -0.1814, 0.07802, -0.9803, -2.686e-06, 0.07802, -0.997, -0.155, 0.07803, -0.9848, -2.686e-06, 0.07802, -0.997, -8.843e-06, 0.07802, -0.997, -0.155, 0.07803, -0.9848, -0.155, 0.07803, -0.9848, -8.843e-06, 0.07802, -0.997, 1.154e-05, 0.07802, -0.997, -8.326e-06, 0.07802, -0.997, -2.995e-05, 0.07802, -0.997, -0.155, 0.07802, -0.9848, 0.0, 0.07802, -0.997, 0.0, 0.07802, -0.997, -0.08961, 0.07801, -0.9929, -0.4579, 0.078, 0.8856, -0.367, 0.07798, 0.927, -0.4193, 0.07808, 0.9045, -0.4193, 0.07808, 0.9045, -0.367, 0.07798, 0.927, -0.3142, 0.07811, 0.9461, -0.4193, 0.07808, 0.9045, -0.3142, 0.07811, 0.9461, -0.3144, 0.07802, 0.9461, -0.3144, 0.07802, 0.9461, -0.3142, 0.07811, 0.9461, -0.2081, 0.07802, 0.975, -0.3144, 0.07802, 0.9461, -0.2081, 0.07802, 0.975, -0.208, 0.07803, 0.975, -0.208, 0.07803, 0.975, -0.2081, 0.07802, 0.975, -0.1027, 0.078, 0.9916, -0.367, 0.07798, 0.927, -0.2744, 0.07788, 0.9585, -0.3142, 0.07811, 0.9461, -0.3142, 0.07811, 0.9461, -0.2744, 0.07788, 0.9585, -0.2079, 0.07807, 0.975, -0.3142, 0.07811, 0.9461, -0.2079, 0.07807, 0.975, -0.2081, 0.07802, 0.975, -0.2081, 0.07802, 0.975, -0.2079, 0.07807, 0.975, -0.1027, 0.07802, 0.9916, -0.2081, 0.07802, 0.975, -0.1027, 0.07802, 0.9916, -0.1027, 0.078, 0.9916, -0.2744, 0.07788, 0.9585, -0.1815, 0.07793, 0.9803, -0.2079, 0.07807, 0.975, -0.2079, 0.07807, 0.975, -0.1815, 0.07793, 0.9803, -0.1026, 0.07804, 0.9917, -0.2079, 0.07807, 0.975, -0.1026, 0.07804, 0.9917, -0.1027, 0.07802, 0.9916, -0.1815, 0.07793, 0.9803, -0.0897, 0.07796, 0.9929, -0.1026, 0.07804, 0.9917, -0.5208, 0.07823, 0.8501, -0.6172, 0.07789, 0.7829, -0.6171, 0.07802, 0.783, -0.6171, 0.07802, 0.783, -0.6172, 0.07789, 0.7829, -0.705, 0.07802, 0.705, -0.6171, 0.07802, 0.783, -0.705, 0.07802, 0.705, -0.7049, 0.07846, 0.7049, -0.7049, 0.07846, 0.7049, -0.705, 0.07802, 0.705, -0.7831, 0.07818, 0.617, -0.705, 0.07802, 0.705, -0.783, 0.07802, 0.6171, -0.705, 0.07802, 0.705, -0.705, 0.07802, 0.705, -0.783, 0.07802, 0.6171, -0.7831, 0.07818, 0.617, -0.7831, 0.07818, 0.617, -0.783, 0.07802, 0.6171, -0.8499, 0.07825, 0.521, -0.6172, 0.07789, 0.7829, -0.705, 0.07802, 0.705, -0.705, 0.07802, 0.705, -0.9461, 0.07816, 0.3144, -0.9459, 0.07802, 0.3148, -0.9045, 0.07802, 0.4192, -0.9045, 0.07802, 0.4192, -0.9459, 0.07802, 0.3148, -0.9045, 0.07802, 0.4193, -0.9045, 0.07802, 0.4192, -0.9045, 0.07802, 0.4193, -0.8501, 0.07823, 0.5208, -0.975, 0.0781, 0.208, -0.9461, 0.07815, 0.3142, -0.9459, 0.07802, 0.3148, -0.9459, 0.07802, 0.3148, -0.9461, 0.07815, 0.3142, -0.9045, 0.07802, 0.4193, -0.9459, 0.07802, 0.3148, -0.9461, 0.07816, 0.3144, -0.975, 0.07802, 0.208, -0.975, 0.07802, 0.208, -0.9461, 0.07816, 0.3144, -0.975, 0.07803, 0.208, -0.975, 0.07802, 0.208, -0.975, 0.07803, 0.208, -0.9917, 0.07802, 0.1026, -0.9917, 0.07802, 0.1026, -0.9917, 0.07804, 0.1026, -0.975, 0.07802, 0.208, -0.975, 0.07802, 0.208, -0.9917, 0.07804, 0.1026, -0.975, 0.0781, 0.208, -0.975, 0.07802, 0.208, -0.975, 0.0781, 0.208, -0.9459, 0.07802, 0.3148, -0.9917, 0.07804, 0.1026, -0.9917, 0.07802, 0.1026, -0.9969, 0.07836, 8.43e-08, -0.997, 0.07802, -9.38e-08, -0.9917, 0.07801, -0.1026, -0.9917, 0.07803, -0.1026, -0.9917, 0.07803, -0.1026, -0.9917, 0.07801, -0.1026, -0.975, 0.07808, -0.2079, -0.9917, 0.07803, -0.1026, -0.975, 0.07808, -0.2079, -0.975, 0.07802, -0.2079, -0.975, 0.07802, -0.2079, -0.975, 0.07808, -0.2079, -0.9269, 0.07805, -0.367, -0.9917, 0.07801, -0.1026, -0.975, 0.0779, -0.2079, -0.975, 0.07808, -0.2079, -0.975, 0.07808, -0.2079, -0.975, 0.0779, -0.2079, -0.9269, 0.07803, -0.367, -0.975, 0.07808, -0.2079, -0.9269, 0.07803, -0.367, -0.9269, 0.07805, -0.367, -0.9269, 0.07805, -0.367, -0.9269, 0.07803, -0.367, -0.85, 0.07809, -0.521, -0.9269, 0.07803, -0.367, -0.8499, 0.07802, -0.5211, -0.9269, 0.07803, -0.367, -0.9269, 0.07803, -0.367, -0.8499, 0.07802, -0.5211, -0.85, 0.07809, -0.521, -0.85, 0.07809, -0.521, -0.8499, 0.07802, -0.5211, -0.7454, 0.07811, -0.662, -0.975, 0.0779, -0.2079, -0.9269, 0.07803, -0.367, -0.9269, 0.07803, -0.367, 1.368e-15, -1.0, -1.234e-16, 0.0, -1.0, -2.467e-16, -6.807e-41, -1.0, -7.066e-18, -6.807e-41, -1.0, -7.066e-18, 0.0, -1.0, -2.467e-16, -1.368e-15, -1.0, -1.234e-16, -6.807e-41, -1.0, -7.066e-18, -1.368e-15, -1.0, -1.234e-16, -5.08e-34, -1.0, 2.735e-33, -5.08e-34, -1.0, 2.735e-33, -7.67e-34, -1.0, 2.674e-33, -6.807e-41, -1.0, -7.066e-18, -6.807e-41, -1.0, -7.066e-18, -7.67e-34, -1.0, 2.674e-33, -1.025e-33, -1.0, 2.586e-33, -6.807e-41, -1.0, -7.066e-18, -1.025e-33, -1.0, 2.586e-33, -1.279e-33, -1.0, 2.471e-33, -1.279e-33, -1.0, 2.471e-33, -1.523e-33, -1.0, 2.328e-33, -6.807e-41, -1.0, -7.066e-18, -6.807e-41, -1.0, -7.066e-18, -1.523e-33, -1.0, 2.328e-33, -1.754e-33, -1.0, 2.16e-33, -6.807e-41, -1.0, -7.066e-18, -1.754e-33, -1.0, 2.16e-33, -1.967e-33, -1.0, 1.967e-33, -1.967e-33, -1.0, 1.967e-33, -2.16e-33, -1.0, 1.754e-33, -6.807e-41, -1.0, -7.066e-18, -6.807e-41, -1.0, -7.066e-18, -2.16e-33, -1.0, 1.754e-33, -2.328e-33, -1.0, 1.523e-33, -6.807e-41, -1.0, -7.066e-18, -2.328e-33, -1.0, 1.523e-33, -2.471e-33, -1.0, 1.279e-33, -2.471e-33, -1.0, 1.279e-33, -2.586e-33, -1.0, 1.025e-33, -6.807e-41, -1.0, -7.066e-18, -6.807e-41, -1.0, -7.066e-18, -2.586e-33, -1.0, 1.025e-33, -2.674e-33, -1.0, 7.67e-34, -6.807e-41, -1.0, -7.066e-18, -2.674e-33, -1.0, 7.67e-34, -2.735e-33, -1.0, 5.08e-34, -2.735e-33, -1.0, 5.08e-34, -2.77e-33, -1.0, 2.52e-34, -6.807e-41, -1.0, -7.066e-18, -6.807e-41, -1.0, -7.066e-18, -2.77e-33, -1.0, 2.52e-34, -2.782e-33, -1.0, 0.0, -6.807e-41, -1.0, -7.066e-18, -2.782e-33, -1.0, 0.0, -2.77e-33, -1.0, -2.52e-34, -2.77e-33, -1.0, -2.52e-34, -2.735e-33, -1.0, -5.08e-34, -6.807e-41, -1.0, -7.066e-18, -6.807e-41, -1.0, -7.066e-18, -2.735e-33, -1.0, -5.08e-34, -2.674e-33, -1.0, -7.67e-34, -6.807e-41, -1.0, -7.066e-18, -2.674e-33, -1.0, -7.67e-34, -2.586e-33, -1.0, -1.025e-33, -2.586e-33, -1.0, -1.025e-33, -2.471e-33, -1.0, -1.279e-33, -6.807e-41, -1.0, -7.066e-18, -6.807e-41, -1.0, -7.066e-18, -2.471e-33, -1.0, -1.279e-33, -2.328e-33, -1.0, -1.523e-33, -6.807e-41, -1.0, -7.066e-18, -2.328e-33, -1.0, -1.523e-33, -2.16e-33, -1.0, -1.754e-33, -2.16e-33, -1.0, -1.754e-33, -1.967e-33, -1.0, -1.967e-33, -6.807e-41, -1.0, -7.066e-18, -6.807e-41, -1.0, -7.066e-18, -1.967e-33, -1.0, -1.967e-33, -1.754e-33, -1.0, -2.16e-33, -6.807e-41, -1.0, -7.066e-18, -1.754e-33, -1.0, -2.16e-33, -1.523e-33, -1.0, -2.328e-33, -1.523e-33, -1.0, -2.328e-33, -1.279e-33, -1.0, -2.471e-33, -6.807e-41, -1.0, -7.066e-18, -6.807e-41, -1.0, -7.066e-18, -1.279e-33, -1.0, -2.471e-33, -1.025e-33, -1.0, -2.586e-33, -6.807e-41, -1.0, -7.066e-18, -1.025e-33, -1.0, -2.586e-33, -7.67e-34, -1.0, -2.674e-33, -7.67e-34, -1.0, -2.674e-33, -5.08e-34, -1.0, -2.735e-33, -6.807e-41, -1.0, -7.066e-18, -6.807e-41, -1.0, -7.066e-18, -5.08e-34, -1.0, -2.735e-33, -1.568e-32, -1.0, -1.379e-33, -6.807e-41, -1.0, -7.066e-18, -1.568e-32, -1.0, -1.379e-33, 0.0, -1.0, 0.0, 0.0, -1.0, 0.0, 1.568e-32, -1.0, -1.379e-33, -6.807e-41, -1.0, -7.066e-18, -6.807e-41, -1.0, -7.066e-18, 1.568e-32, -1.0, -1.379e-33, 5.08e-34, -1.0, -2.735e-33, -6.807e-41, -1.0, -7.066e-18, 5.08e-34, -1.0, -2.735e-33, 7.67e-34, -1.0, -2.674e-33, 7.67e-34, -1.0, -2.674e-33, 1.025e-33, -1.0, -2.586e-33, -6.807e-41, -1.0, -7.066e-18, -6.807e-41, -1.0, -7.066e-18, 1.025e-33, -1.0, -2.586e-33, 1.279e-33, -1.0, -2.471e-33, -6.807e-41, -1.0, -7.066e-18, 1.279e-33, -1.0, -2.471e-33, 1.523e-33, -1.0, -2.328e-33, 1.523e-33, -1.0, -2.328e-33, 1.754e-33, -1.0, -2.16e-33, -6.807e-41, -1.0, -7.066e-18, -6.807e-41, -1.0, -7.066e-18, 1.754e-33, -1.0, -2.16e-33, 1.967e-33, -1.0, -1.967e-33, -6.807e-41, -1.0, -7.066e-18, 1.967e-33, -1.0, -1.967e-33, 2.16e-33, -1.0, -1.754e-33, 2.16e-33, -1.0, -1.754e-33, 2.328e-33, -1.0, -1.523e-33, -6.807e-41, -1.0, -7.066e-18, -6.807e-41, -1.0, -7.066e-18, 2.328e-33, -1.0, -1.523e-33, 2.471e-33, -1.0, -1.279e-33, -6.807e-41, -1.0, -7.066e-18, 2.471e-33, -1.0, -1.279e-33, 2.586e-33, -1.0, -1.025e-33, 2.586e-33, -1.0, -1.025e-33, 2.674e-33, -1.0, -7.67e-34, -6.807e-41, -1.0, -7.066e-18, -6.807e-41, -1.0, -7.066e-18, 2.674e-33, -1.0, -7.67e-34, 2.735e-33, -1.0, -5.08e-34, -6.807e-41, -1.0, -7.066e-18, 2.735e-33, -1.0, -5.08e-34, 2.77e-33, -1.0, -2.52e-34, 2.77e-33, -1.0, -2.52e-34, 2.782e-33, -1.0, 0.0, -6.807e-41, -1.0, -7.066e-18, -6.807e-41, -1.0, -7.066e-18, 2.782e-33, -1.0, 0.0, 2.77e-33, -1.0, 2.52e-34, -6.807e-41, -1.0, -7.066e-18, 2.77e-33, -1.0, 2.52e-34, 2.735e-33, -1.0, 5.08e-34, 2.735e-33, -1.0, 5.08e-34, 2.674e-33, -1.0, 7.67e-34, -6.807e-41, -1.0, -7.066e-18, -6.807e-41, -1.0, -7.066e-18, 2.674e-33, -1.0, 7.67e-34, 2.586e-33, -1.0, 1.025e-33, -6.807e-41, -1.0, -7.066e-18, 2.586e-33, -1.0, 1.025e-33, 2.471e-33, -1.0, 1.279e-33, 2.471e-33, -1.0, 1.279e-33, 2.328e-33, -1.0, 1.523e-33, -6.807e-41, -1.0, -7.066e-18, -6.807e-41, -1.0, -7.066e-18, 2.328e-33, -1.0, 1.523e-33, 2.16e-33, -1.0, 1.754e-33, -6.807e-41, -1.0, -7.066e-18, 2.16e-33, -1.0, 1.754e-33, 1.967e-33, -1.0, 1.967e-33, 1.967e-33, -1.0, 1.967e-33, 1.754e-33, -1.0, 2.16e-33, -6.807e-41, -1.0, -7.066e-18, -6.807e-41, -1.0, -7.066e-18, 1.754e-33, -1.0, 2.16e-33, 1.523e-33, -1.0, 2.328e-33, -6.807e-41, -1.0, -7.066e-18, 1.523e-33, -1.0, 2.328e-33, 1.279e-33, -1.0, 2.471e-33, 1.279e-33, -1.0, 2.471e-33, 1.025e-33, -1.0, 2.586e-33, -6.807e-41, -1.0, -7.066e-18, -6.807e-41, -1.0, -7.066e-18, 1.025e-33, -1.0, 2.586e-33, 7.67e-34, -1.0, 2.674e-33, -6.807e-41, -1.0, -7.066e-18, 7.67e-34, -1.0, 2.674e-33, 5.08e-34, -1.0, 2.735e-33, 5.08e-34, -1.0, 2.735e-33, 1.368e-15, -1.0, -1.234e-16, -6.807e-41, -1.0, -7.066e-18, -7.346e-06, 0.07801, 0.997, 2.746e-06, 0.07802, 0.997, 0.1814, 0.07802, 0.9803, 0.1814, 0.07802, 0.9803, 2.746e-06, 0.07802, 0.997, 0.155, 0.07802, 0.9848, 0.1814, 0.07802, 0.9803, 0.155, 0.07802, 0.9848, 0.3142, 0.07799, 0.9462, 0.3142, 0.07799, 0.9462, 0.155, 0.07802, 0.9848, 0.155, 0.07802, 0.9848, 0.3142, 0.07799, 0.9462, 0.155, 0.07802, 0.9848, 0.3142, 0.07802, 0.9461, 0.3142, 0.07802, 0.9461, 0.155, 0.07802, 0.9848, 0.155, 0.07801, 0.9848, 0.3142, 0.07802, 0.9461, 0.155, 0.07801, 0.9848, 0.3142, 0.07806, 0.9462, 0.3142, 0.07806, 0.9462, 0.155, 0.07801, 0.9848, 0.2741, 0.07819, 0.9585, 0.3142, 0.07806, 0.9462, 0.2741, 0.07819, 0.9585, 0.3669, 0.07802, 0.927, 2.746e-06, 0.07802, 0.997, 8.947e-06, 0.07808, 0.9969, 0.155, 0.07802, 0.9848, 0.155, 0.07802, 0.9848, 8.947e-06, 0.07808, 0.9969, -1.153e-05, 0.07802, 0.997, 0.155, 0.07802, 0.9848, -1.153e-05, 0.07802, 0.997, 0.155, 0.07802, 0.9848, 0.155, 0.07802, 0.9848, -1.153e-05, 0.07802, 0.997, 8.433e-06, 0.07808, 0.9969, 0.155, 0.07802, 0.9848, 8.433e-06, 0.07808, 0.9969, 2.994e-05, 0.07802, 0.997, 0.155, 0.07802, 0.9848, 2.994e-05, 0.07802, 0.997, 0.155, 0.07801, 0.9848, 0.155, 0.07801, 0.9848, 2.994e-05, 0.07802, 0.997, 3.641e-05, 0.07802, 0.997, 0.155, 0.07801, 0.9848, 3.641e-05, 0.07802, 0.997, 0.08961, 0.07801, 0.9929, 0.08961, 0.07801, 0.9929, 3.641e-05, 0.07802, 0.997, 0.0, 0.07802, 0.997, 0.08961, 0.07801, 0.9929, 0.0, 0.07802, 0.997, 0.0, 0.07802, 0.997, 0.08961, 0.07801, 0.9929, 0.1814, 0.07802, 0.9803, 0.155, 0.07801, 0.9848, 0.155, 0.07801, 0.9848, 0.1814, 0.07802, 0.9803, 0.2741, 0.07819, 0.9585, 0.3142, 0.07806, 0.9462, 0.3669, 0.07802, 0.927, 0.4707, 0.07809, 0.8788, 0.4707, 0.07809, 0.8788, 0.3669, 0.07802, 0.927, 0.4578, 0.07815, 0.8856, 0.4707, 0.07809, 0.8788, 0.4578, 0.07815, 0.8856, 0.5455, 0.07803, 0.8344, 0.4707, 0.07809, 0.8788, 0.5455, 0.07803, 0.8344, 0.6169, 0.07806, 0.7832, 0.6169, 0.07806, 0.7832, 0.5455, 0.07803, 0.8344, 0.6284, 0.07803, 0.774, 0.6169, 0.07806, 0.7832, 0.6284, 0.07803, 0.774, 0.7047, 0.07803, 0.7052, 0.6169, 0.07806, 0.7832, 0.7047, 0.07803, 0.7052, 0.7454, 0.07811, 0.662, 0.7454, 0.07811, 0.662, 0.7047, 0.07803, 0.7052, 0.774, 0.078, 0.6284, 0.7454, 0.07811, 0.662, 0.774, 0.078, 0.6284, 0.85, 0.07814, 0.521, 0.85, 0.07814, 0.521, 0.774, 0.078, 0.6284, 0.8344, 0.07803, 0.5455, 0.85, 0.07814, 0.521, 0.8344, 0.07803, 0.5455, 0.8856, 0.07771, 0.4579, 0.85, 0.07814, 0.521, 0.8856, 0.07771, 0.4579, 0.9269, 0.07805, 0.367, 0.9269, 0.07805, 0.367, 0.8856, 0.07771, 0.4579, 0.9269, 0.07802, 0.3671, 0.9269, 0.07805, 0.367, 0.9269, 0.07802, 0.3671, 0.9584, 0.07798, 0.2745, 0.9269, 0.07805, 0.367, 0.9584, 0.07798, 0.2745, 0.975, 0.07802, 0.2079, 0.975, 0.07802, 0.2079, 0.9584, 0.07798, 0.2745, 0.9803, 0.07789, 0.1815, 0.975, 0.07802, 0.2079, 0.9803, 0.07789, 0.1815, 0.9917, 0.07804, 0.1026, 0.9917, 0.07804, 0.1026, 0.9803, 0.07789, 0.1815, 0.9929, 0.07805, 0.08953, 0.9917, 0.07804, 0.1026, 0.9929, 0.07805, 0.08953, 0.9969, 0.07836, -8.549e-08, 0.9969, 0.07836, -8.549e-08, 0.9929, 0.07805, 0.08953, 0.997, 0.07802, 0.0, 0.9969, 0.07836, -8.549e-08, 0.997, 0.07802, 0.0, 0.9929, 0.07805, -0.08953, 0.9969, 0.07836, -8.549e-08, 0.9929, 0.07805, -0.08953, 0.9917, 0.07804, -0.1026, 0.9917, 0.07804, -0.1026, 0.9929, 0.07805, -0.08953, 0.9803, 0.07789, -0.1815, 0.9917, 0.07804, -0.1026, 0.9803, 0.07789, -0.1815, 0.975, 0.0781, -0.208, 0.975, 0.0781, -0.208, 0.9803, 0.07789, -0.1815, 0.9585, 0.07802, -0.2743, 0.975, 0.0781, -0.208, 0.9585, 0.07802, -0.2743, 0.9461, 0.07815, -0.3142, 0.9461, 0.07815, -0.3142, 0.9585, 0.07802, -0.2743, 0.927, 0.07798, -0.367, 0.9461, 0.07815, -0.3142, 0.927, 0.07798, -0.367, 0.9045, 0.07808, -0.4193, 0.9045, 0.07808, -0.4193, 0.927, 0.07798, -0.367, 0.8856, 0.078, -0.4579, 0.9045, 0.07808, -0.4193, 0.8856, 0.078, -0.4579, 0.8499, 0.07825, -0.521, 0.8499, 0.07825, -0.521, 0.8856, 0.078, -0.4579, 0.8344, 0.07801, -0.5455, 0.8499, 0.07825, -0.521, 0.8344, 0.07801, -0.5455, 0.7831, 0.07818, -0.617, 0.7831, 0.07818, -0.617, 0.8344, 0.07801, -0.5455, 0.774, 0.07807, -0.6283, 0.7831, 0.07818, -0.617, 0.774, 0.07807, -0.6283, 0.7049, 0.07846, -0.7049, 0.7049, 0.07846, -0.7049, 0.774, 0.07807, -0.6283, 0.705, 0.07802, -0.705, 0.7049, 0.07846, -0.7049, 0.705, 0.07802, -0.705, 0.6284, 0.07801, -0.774, 0.7049, 0.07846, -0.7049, 0.6284, 0.07801, -0.774, 0.617, 0.07818, -0.7831, 0.617, 0.07818, -0.7831, 0.6284, 0.07801, -0.774, 0.5455, 0.07801, -0.8344, 0.617, 0.07818, -0.7831, 0.5455, 0.07801, -0.8344, 0.521, 0.07825, -0.8499, 0.521, 0.07825, -0.8499, 0.5455, 0.07801, -0.8344, 0.4579, 0.078, -0.8856, 0.521, 0.07825, -0.8499, 0.4579, 0.078, -0.8856, 0.4192, 0.07804, -0.9045, 0.4192, 0.07804, -0.9045, 0.4579, 0.078, -0.8856, 0.367, 0.07798, -0.927, 0.4192, 0.07804, -0.9045, 0.367, 0.07798, -0.927, 0.3142, 0.07811, -0.9461, 0.3142, 0.07811, -0.9461, 0.367, 0.07798, -0.927, 0.2744, 0.07788, -0.9585, 0.3142, 0.07811, -0.9461, 0.2744, 0.07788, -0.9585, 0.2079, 0.07807, -0.975, 0.2079, 0.07807, -0.975, 0.2744, 0.07788, -0.9585, 0.1815, 0.07793, -0.9803, 0.2079, 0.07807, -0.975, 0.1815, 0.07793, -0.9803, 0.1026, 0.07804, -0.9917, 0.1026, 0.07804, -0.9917, 0.1815, 0.07793, -0.9803, 0.0897, 0.07796, -0.9929, 0.1026, 0.07804, -0.9917, 0.0897, 0.07796, -0.9929, 1.22e-05, 0.07802, -0.997, 1.22e-05, 0.07802, -0.997, 0.0897, 0.07796, -0.9929, 0.0, 0.07802, -0.997, 0.0, 0.07802, -0.997, 0.0897, 0.07796, -0.9929, 0.0, 0.07802, -0.997, 1.22e-05, 0.07802, -0.997, -2.995e-05, 0.07802, -0.997, 0.1026, 0.07804, -0.9917, 0.1026, 0.07804, -0.9917, -2.995e-05, 0.07802, -0.997, 0.1027, 0.07802, -0.9916, 0.1026, 0.07804, -0.9917, 0.1027, 0.07802, -0.9916, 0.2079, 0.07807, -0.975, 0.2079, 0.07807, -0.975, 0.1027, 0.07802, -0.9916, 0.2082, 0.07802, -0.975, 0.2079, 0.07807, -0.975, 0.2082, 0.07802, -0.975, 0.3142, 0.07811, -0.9461, 0.3142, 0.07811, -0.9461, 0.2082, 0.07802, -0.975, 0.3145, 0.07802, -0.946, 0.3142, 0.07811, -0.9461, 0.3145, 0.07802, -0.946, 0.4192, 0.07804, -0.9045, 0.4192, 0.07804, -0.9045, 0.3145, 0.07802, -0.946, 0.4193, 0.07802, -0.9045, 0.4192, 0.07804, -0.9045, 0.4193, 0.07802, -0.9045, 0.521, 0.07825, -0.8499, 0.521, 0.07825, -0.8499, 0.4193, 0.07802, -0.9045, 0.5213, 0.07802, -0.8498, 0.521, 0.07825, -0.8499, 0.5213, 0.07802, -0.8498, 0.617, 0.07818, -0.7831, 0.617, 0.07818, -0.7831, 0.5213, 0.07802, -0.8498, 0.6171, 0.07802, -0.783, 0.617, 0.07818, -0.7831, 0.6171, 0.07802, -0.783, 0.7049, 0.07846, -0.7049, 0.7049, 0.07846, -0.7049, 0.6171, 0.07802, -0.783, 0.705, 0.07802, -0.705, 0.7049, 0.07846, -0.7049, 0.705, 0.07802, -0.705, 0.7831, 0.07818, -0.617, 0.7831, 0.07818, -0.617, 0.705, 0.07802, -0.705, 0.783, 0.07802, -0.6171, 0.7831, 0.07818, -0.617, 0.783, 0.07802, -0.6171, 0.8499, 0.07825, -0.521, 0.8499, 0.07825, -0.521, 0.783, 0.07802, -0.6171, 0.8498, 0.07802, -0.5213, 0.8499, 0.07825, -0.521, 0.8498, 0.07802, -0.5213, 0.9045, 0.07808, -0.4193, 0.9045, 0.07808, -0.4193, 0.8498, 0.07802, -0.5213, 0.9045, 0.07802, -0.4193, 0.9045, 0.07808, -0.4193, 0.9045, 0.07802, -0.4193, 0.9461, 0.07815, -0.3142, 0.9461, 0.07815, -0.3142, 0.9045, 0.07802, -0.4193, 0.9461, 0.07802, -0.3144, 0.9461, 0.07815, -0.3142, 0.9461, 0.07802, -0.3144, 0.975, 0.0781, -0.208, 0.975, 0.0781, -0.208, 0.9461, 0.07802, -0.3144, 0.975, 0.07802, -0.2081, 0.975, 0.0781, -0.208, 0.975, 0.07802, -0.2081, 0.9917, 0.07804, -0.1026, 0.9917, 0.07804, -0.1026, 0.975, 0.07802, -0.2081, 0.9917, 0.07802, -0.1026, 0.9917, 0.07804, -0.1026, 0.9917, 0.07802, -0.1026, 0.9969, 0.07836, -8.549e-08, 0.9969, 0.07836, -8.549e-08, 0.9917, 0.07802, -0.1026, 0.997, 0.07802, 1.299e-07, 0.9969, 0.07836, -8.549e-08, 0.997, 0.07802, 1.299e-07, 0.9917, 0.07804, 0.1026, 0.9917, 0.07804, 0.1026, 0.997, 0.07802, 1.299e-07, 0.9917, 0.07802, 0.1026, 0.9917, 0.07804, 0.1026, 0.9917, 0.07802, 0.1026, 0.975, 0.07802, 0.2079, 0.975, 0.07802, 0.2079, 0.9917, 0.07802, 0.1026, 0.975, 0.07802, 0.2079, 0.975, 0.07802, 0.2079, 0.975, 0.07802, 0.2079, 0.9269, 0.07805, 0.367, 0.9269, 0.07805, 0.367, 0.975, 0.07802, 0.2079, 0.9269, 0.07802, 0.367, 0.9269, 0.07805, 0.367, 0.9269, 0.07802, 0.367, 0.85, 0.07814, 0.521, 0.85, 0.07814, 0.521, 0.9269, 0.07802, 0.367, 0.8499, 0.07802, 0.5211, 0.85, 0.07814, 0.521, 0.8499, 0.07802, 0.5211, 0.7454, 0.07811, 0.662, 0.7454, 0.07811, 0.662, 0.8499, 0.07802, 0.5211, 0.7452, 0.07802, 0.6622, 0.7454, 0.07811, 0.662, 0.7452, 0.07802, 0.6622, 0.6169, 0.07806, 0.7832, 0.6169, 0.07806, 0.7832, 0.7452, 0.07802, 0.6622, 0.6173, 0.07802, 0.7829, 0.6169, 0.07806, 0.7832, 0.6173, 0.07802, 0.7829, 0.4707, 0.07809, 0.8788, 0.4707, 0.07809, 0.8788, 0.6173, 0.07802, 0.7829, 0.4707, 0.07802, 0.8788, 0.4707, 0.07809, 0.8788, 0.4707, 0.07802, 0.8788, 0.3142, 0.07806, 0.9462, 0.3142, 0.07806, 0.9462, 0.4707, 0.07802, 0.8788, 0.3142, 0.07802, 0.9461, -2.995e-05, 0.07802, -0.997, -8.326e-06, 0.07802, -0.997, 0.1027, 0.07802, -0.9916, 0.1027, 0.07802, -0.9916, -8.326e-06, 0.07802, -0.997, 1.154e-05, 0.07802, -0.997, 0.1027, 0.07802, -0.9916, 1.154e-05, 0.07802, -0.997, 0.1027, 0.078, -0.9916, 0.1027, 0.078, -0.9916, 1.154e-05, 0.07802, -0.997, -8.843e-06, 0.07802, -0.997, 0.1027, 0.078, -0.9916, -8.843e-06, 0.07802, -0.997, -2.686e-06, 0.07802, -0.997, -2.686e-06, 0.07802, -0.997, 7.346e-06, 0.07801, -0.997, 0.1027, 0.078, -0.9916, 0.1027, 0.078, -0.9916, 7.346e-06, 0.07801, -0.997, 0.1814, 0.07804, -0.9803, 0.1027, 0.078, -0.9916, 0.1814, 0.07804, -0.9803, 0.208, 0.07803, -0.975, 0.208, 0.07803, -0.975, 0.1814, 0.07804, -0.9803, 0.3144, 0.07816, -0.9461, 0.208, 0.07803, -0.975, 0.3144, 0.07816, -0.9461, 0.3145, 0.07802, -0.946, 0.3145, 0.07802, -0.946, 0.3144, 0.07816, -0.9461, 0.4193, 0.07802, -0.9045, 0.1814, 0.07804, -0.9803, 0.367, 0.07803, -0.927, 0.3144, 0.07816, -0.9461, 0.3144, 0.07816, -0.9461, 0.367, 0.07803, -0.927, 0.4193, 0.07804, -0.9045, 0.3144, 0.07816, -0.9461, 0.4193, 0.07804, -0.9045, 0.4193, 0.07802, -0.9045, 0.4193, 0.07802, -0.9045, 0.4193, 0.07804, -0.9045, 0.5213, 0.07802, -0.8498, 0.367, 0.07803, -0.927, 0.5455, 0.07802, -0.8344, 0.4193, 0.07804, -0.9045, 0.4193, 0.07804, -0.9045, 0.5455, 0.07802, -0.8344, 0.5208, 0.07823, -0.8501, 0.4193, 0.07804, -0.9045, 0.5208, 0.07823, -0.8501, 0.5213, 0.07802, -0.8498, 0.5213, 0.07802, -0.8498, 0.5208, 0.07823, -0.8501, 0.6171, 0.07802, -0.783, 0.5208, 0.07823, -0.8501, 0.5455, 0.07802, -0.8344, 0.6172, 0.07789, -0.7829, 0.6172, 0.07789, -0.7829, 0.5455, 0.07802, -0.8344, 0.705, 0.07802, -0.705, 0.6172, 0.07789, -0.7829, 0.705, 0.07802, -0.705, 0.705, 0.07802, -0.705, 0.705, 0.07802, -0.705, 0.705, 0.07802, -0.705, 0.7829, 0.07789, -0.6172, 0.705, 0.07802, -0.705, 0.7829, 0.07789, -0.6172, 0.783, 0.07802, -0.6171, 0.783, 0.07802, -0.6171, 0.7829, 0.07789, -0.6172, 0.8498, 0.07802, -0.5213, 0.705, 0.07802, -0.705, 0.8344, 0.07802, -0.5455, 0.7829, 0.07789, -0.6172, 0.7829, 0.07789, -0.6172, 0.8344, 0.07802, -0.5455, 0.8501, 0.07823, -0.5208, 0.7829, 0.07789, -0.6172, 0.8501, 0.07823, -0.5208, 0.8498, 0.07802, -0.5213, 0.8498, 0.07802, -0.5213, 0.8501, 0.07823, -0.5208, 0.9045, 0.07802, -0.4193, 0.8501, 0.07823, -0.5208, 0.8344, 0.07802, -0.5455, 0.9045, 0.07804, -0.4193, 0.9045, 0.07804, -0.4193, 0.8344, 0.07802, -0.5455, 0.927, 0.07803, -0.367, 0.9045, 0.07804, -0.4193, 0.927, 0.07803, -0.367, 0.9461, 0.07816, -0.3144, 0.9461, 0.07816, -0.3144, 0.927, 0.07803, -0.367, 0.9803, 0.07804, -0.1814, 0.9461, 0.07816, -0.3144, 0.9803, 0.07804, -0.1814, 0.975, 0.07803, -0.208, 0.975, 0.07803, -0.208, 0.9803, 0.07804, -0.1814, 0.9917, 0.07801, -0.1026, 0.975, 0.07803, -0.208, 0.9917, 0.07801, -0.1026, 0.9917, 0.07802, -0.1026, 0.9917, 0.07802, -0.1026, 0.9917, 0.07801, -0.1026, 0.997, 0.07802, 1.299e-07, 0.9803, 0.07804, -0.1814, 0.997, 0.07804, 1.139e-07, 0.9917, 0.07801, -0.1026, 0.9917, 0.07801, -0.1026, 0.997, 0.07804, 1.139e-07, 0.997, 0.07802, 9.38e-08, 0.9917, 0.07801, -0.1026, 0.997, 0.07802, 9.38e-08, 0.997, 0.07802, 1.299e-07, 0.997, 0.07802, 1.299e-07, 0.997, 0.07802, 9.38e-08, 0.9917, 0.07802, 0.1026, 0.997, 0.07802, 9.38e-08, 0.997, 0.07804, 1.139e-07, 0.9917, 0.07801, 0.1026, 0.9917, 0.07801, 0.1026, 0.997, 0.07804, 1.139e-07, 0.9803, 0.07802, 0.1814, 0.9917, 0.07801, 0.1026, 0.9803, 0.07802, 0.1814, 0.975, 0.0779, 0.2079, 0.975, 0.0779, 0.2079, 0.9803, 0.07802, 0.1814, 0.927, 0.07802, 0.367, 0.975, 0.0779, 0.2079, 0.927, 0.07802, 0.367, 0.9269, 0.07803, 0.367, 0.9269, 0.07803, 0.367, 0.927, 0.07802, 0.367, 0.8498, 0.0776, 0.5214, 0.9269, 0.07803, 0.367, 0.8498, 0.0776, 0.5214, 0.8499, 0.07802, 0.5211, 0.8499, 0.07802, 0.5211, 0.8498, 0.0776, 0.5214, 0.7452, 0.07802, 0.6622, 0.927, 0.07802, 0.367, 0.8344, 0.07802, 0.5455, 0.8498, 0.0776, 0.5214, 0.8498, 0.0776, 0.5214, 0.8344, 0.07802, 0.5455, 0.7454, 0.07798, 0.662, 0.8498, 0.0776, 0.5214, 0.7454, 0.07798, 0.662, 0.7452, 0.07802, 0.6622, 0.7452, 0.07802, 0.6622, 0.7454, 0.07798, 0.662, 0.6173, 0.07802, 0.7829, 0.8344, 0.07802, 0.5455, 0.705, 0.07803, 0.705, 0.7454, 0.07798, 0.662, 0.7454, 0.07798, 0.662, 0.705, 0.07803, 0.705, 0.6169, 0.07795, 0.7832, 0.7454, 0.07798, 0.662, 0.6169, 0.07795, 0.7832, 0.6173, 0.07802, 0.7829, 0.6173, 0.07802, 0.7829, 0.6169, 0.07795, 0.7832, 0.4707, 0.07802, 0.8788, 0.705, 0.07803, 0.705, 0.5455, 0.07804, 0.8344, 0.6169, 0.07795, 0.7832, 0.6169, 0.07795, 0.7832, 0.5455, 0.07804, 0.8344, 0.4706, 0.07804, 0.8789, 0.6169, 0.07795, 0.7832, 0.4706, 0.07804, 0.8789, 0.4707, 0.07802, 0.8788, 0.4707, 0.07802, 0.8788, 0.4706, 0.07804, 0.8789, 0.3142, 0.07802, 0.9461, 0.5455, 0.07804, 0.8344, 0.367, 0.07801, 0.927, 0.4706, 0.07804, 0.8789, 0.4706, 0.07804, 0.8789, 0.367, 0.07801, 0.927, 0.3142, 0.07799, 0.9462, 0.4706, 0.07804, 0.8789, 0.3142, 0.07799, 0.9462, 0.3142, 0.07802, 0.9461, 0.367, 0.07801, 0.927, 0.1814, 0.07802, 0.9803, 0.3142, 0.07799, 0.9462, 0.9269, 0.07803, 0.367, 0.8499, 0.07802, 0.5211, 0.9269, 0.07802, 0.367, 0.975, 0.0779, 0.2079, 0.9269, 0.07803, 0.367, 0.9269, 0.07802, 0.367, 0.975, 0.0779, 0.2079, 0.9269, 0.07802, 0.367, 0.975, 0.07802, 0.2079, 0.9917, 0.07801, 0.1026, 0.975, 0.0779, 0.2079, 0.975, 0.07802, 0.2079, 0.9917, 0.07801, 0.1026, 0.975, 0.07802, 0.2079, 0.9917, 0.07802, 0.1026, 0.997, 0.07802, 9.38e-08, 0.9917, 0.07801, 0.1026, 0.9917, 0.07802, 0.1026, 0.975, 0.07803, -0.208, 0.9917, 0.07802, -0.1026, 0.975, 0.07802, -0.2081, 0.9461, 0.07816, -0.3144, 0.975, 0.07803, -0.208, 0.975, 0.07802, -0.2081, 0.9461, 0.07816, -0.3144, 0.975, 0.07802, -0.2081, 0.9461, 0.07802, -0.3144, 0.9045, 0.07804, -0.4193, 0.9461, 0.07816, -0.3144, 0.9461, 0.07802, -0.3144, 0.9045, 0.07804, -0.4193, 0.9461, 0.07802, -0.3144, 0.9045, 0.07802, -0.4193, 0.8501, 0.07823, -0.5208, 0.9045, 0.07804, -0.4193, 0.9045, 0.07802, -0.4193, 0.705, 0.07802, -0.705, 0.783, 0.07802, -0.6171, 0.705, 0.07802, -0.705, 0.6172, 0.07789, -0.7829, 0.705, 0.07802, -0.705, 0.705, 0.07802, -0.705, 0.6172, 0.07789, -0.7829, 0.705, 0.07802, -0.705, 0.6171, 0.07802, -0.783, 0.5208, 0.07823, -0.8501, 0.6172, 0.07789, -0.7829, 0.6171, 0.07802, -0.783, 0.208, 0.07803, -0.975, 0.3145, 0.07802, -0.946, 0.2082, 0.07802, -0.975, 0.1027, 0.078, -0.9916, 0.208, 0.07803, -0.975, 0.2082, 0.07802, -0.975, 0.1027, 0.078, -0.9916, 0.2082, 0.07802, -0.975, 0.1027, 0.07802, -0.9916, 0.0, 1.0, -3.387e-07, 0.0, 1.0, 3.85e-15, 0.0, 1.0, -9.427e-08, 0.0, 1.0, -9.427e-08, 0.0, 1.0, 3.85e-15, 0.0, 1.0, -3.387e-07, 0.0, 1.0, -9.427e-08, 0.0, 1.0, -3.387e-07, 0.0, 1.0, -3.398e-07, 0.0, 1.0, -3.398e-07, 0.0, 1.0, -3.19e-07, 0.0, 1.0, -9.427e-08, 0.0, 1.0, -9.427e-08, 0.0, 1.0, -3.19e-07, 0.0, 1.0, -1.277e-06, 0.0, 1.0, -9.427e-08, 0.0, 1.0, -1.277e-06, 0.0, 1.0, -9.569e-07, 0.0, 1.0, -9.569e-07, 0.0, 1.0, 1.019e-06, 0.0, 1.0, -9.427e-08, 0.0, 1.0, -9.427e-08, 0.0, 1.0, 1.019e-06, 0.0, 1.0, 7.46e-07, 0.0, 1.0, -9.427e-08, 0.0, 1.0, 7.46e-07, 0.0, 1.0, -2.696e-07, 0.0, 1.0, -2.696e-07, 0.0, 1.0, -1.016e-06, 0.0, 1.0, -9.427e-08, 0.0, 1.0, -9.427e-08, 0.0, 1.0, -1.016e-06, 0.0, 1.0, -1.345e-06, 0.0, 1.0, -9.427e-08, 0.0, 1.0, -1.345e-06, 0.0, 1.0, 9.498e-07, 0.0, 1.0, 9.498e-07, 0.0, 1.0, 1.596e-06, 0.0, 1.0, -9.427e-08, 0.0, 1.0, -9.427e-08, 0.0, 1.0, 1.596e-06, 0.0, 1.0, -3.333e-07, 0.0, 1.0, -9.427e-08, 0.0, 1.0, -3.333e-07, 0.0, 1.0, -3.111e-07, 0.0, 1.0, -3.111e-07, 0.0, 1.0, 3.387e-07, 0.0, 1.0, -9.427e-08, 0.0, 1.0, -9.427e-08, 0.0, 1.0, 3.387e-07, 0.0, 1.0, 0.0, 0.0, 1.0, -9.427e-08, 0.0, 1.0, 0.0, 0.0, 1.0, 0.0, 0.0, 1.0, 0.0, 0.0, 1.0, -6.509e-07, 0.0, 1.0, -9.427e-08, 0.0, 1.0, -9.427e-08, 0.0, 1.0, -6.509e-07, 0.0, 1.0, -3.333e-07, 0.0, 1.0, -9.427e-08, 0.0, 1.0, -3.333e-07, 0.0, 1.0, 1.596e-06, 0.0, 1.0, 1.596e-06, 0.0, 1.0, 9.498e-07, 0.0, 1.0, -9.427e-08, 0.0, 1.0, -9.427e-08, 0.0, 1.0, 9.498e-07, 0.0, 1.0, -1.345e-06, 0.0, 1.0, -9.427e-08, 0.0, 1.0, -1.345e-06, 0.0, 1.0, -1.016e-06, 0.0, 1.0, -1.016e-06, 0.0, 1.0, -2.696e-07, 0.0, 1.0, -9.427e-08, 0.0, 1.0, -9.427e-08, 0.0, 1.0, -2.696e-07, 0.0, 1.0, 7.46e-07, 0.0, 1.0, -9.427e-08, 0.0, 1.0, 7.46e-07, 0.0, 1.0, 1.019e-06, 0.0, 1.0, 1.019e-06, 0.0, 1.0, -9.569e-07, 0.0, 1.0, -9.427e-08, 0.0, 1.0, -9.427e-08, 0.0, 1.0, -9.569e-07, 0.0, 1.0, -1.277e-06, 0.0, 1.0, -9.427e-08, 0.0, 1.0, -1.277e-06, 0.0, 1.0, 3.333e-07, 0.0, 1.0, 3.333e-07, 0.0, 1.0, 3.111e-07, 0.0, 1.0, -9.427e-08, 0.0, 1.0, -9.427e-08, 0.0, 1.0, 3.111e-07, 0.0, 1.0, -3.387e-07])] * 3)])

# ---- objects
ob_red_signal = bpy.data.objects.new('RED_SIGNAL', None)
ob_body1 = bpy.data.objects.new('Body1', me_body1_001)

# ---- transforms, parenting, visibility, modifiers, constraints
ob_red_signal.location = (0.0, 0.0, 0.0)
ob_red_signal.rotation_euler = (1.571, -0.0, 0.0)
ob_red_signal.scale = (0.001, 0.001, 0.001)
ob_red_signal.empty_image_offset = (0.0, 0.0)
ob_red_signal.color = (0.8, 0.8, 0.8, 1.0)
ob_red_signal.lineart.crease_threshold = 0.0
ob_body1.parent = ob_red_signal
ob_body1.location = (0.0, 0.0, 0.0)
ob_body1.scale = (10.0, 10.0, 10.0)
ob_body1.color = (0.8, 0.8, 0.8, 1.0)
ob_body1.lineart.crease_threshold = 0.0
_m = ob_body1.modifiers.new('Decimate', 'DECIMATE')
_m.ratio = 0.1

# ---- collection membership
col_collection_1.objects.link(ob_red_signal)
col_collection_1.objects.link(ob_body1)

# ---- scene / render settings (as saved in the file)
scene.frame_start = 1; scene.frame_end = 250; scene.frame_set(1)
scene.render.engine = 'BLENDER_EEVEE_NEXT'
scene.render.resolution_percentage = 50
scene.render.fps = 25
scene.render.dither_intensity = 0.0
scene.cycles.use_denoising = False
scene.cycles.samples = 128
scene.cycles.sampling_pattern = 'TABULATED_SOBOL'
scene.cycles.use_adaptive_sampling = False
scene.cycles.use_light_tree = False
scene.cycles.blur_glossy = 0.0
scene.cycles.sample_clamp_indirect = 0.0
scene.view_settings.view_transform = 'Standard'
bpy.context.view_layer.update()

# ---- added for rendering (the .blend has no active camera and no usable light): camera, sun
cam_auto = bpy.data.cameras.new('AutoCamera')
cam_auto.lens = 50.0
cam_auto.sensor_width = 36.0
cam_auto.clip_end = 1000.0
ob_auto_camera = bpy.data.objects.new('AutoCamera', cam_auto)
scene.collection.objects.link(ob_auto_camera)
ob_auto_camera.location = (0.185048, -0.221884, 0.20554)
ob_auto_camera.rotation_euler = (1.09748, -7.21219e-08, 0.694738)
scene.camera = ob_auto_camera
light_auto_sun = bpy.data.lights.new('AutoSun', 'SUN')
light_auto_sun.energy = 3.0
light_auto_sun.angle = 0.0523599
ob_auto_sun = bpy.data.objects.new('AutoSun', light_auto_sun)
scene.collection.objects.link(ob_auto_sun)
ob_auto_sun.rotation_euler = (0.872665, 0.174533, 0.523599)
bpy.context.view_layer.update()
